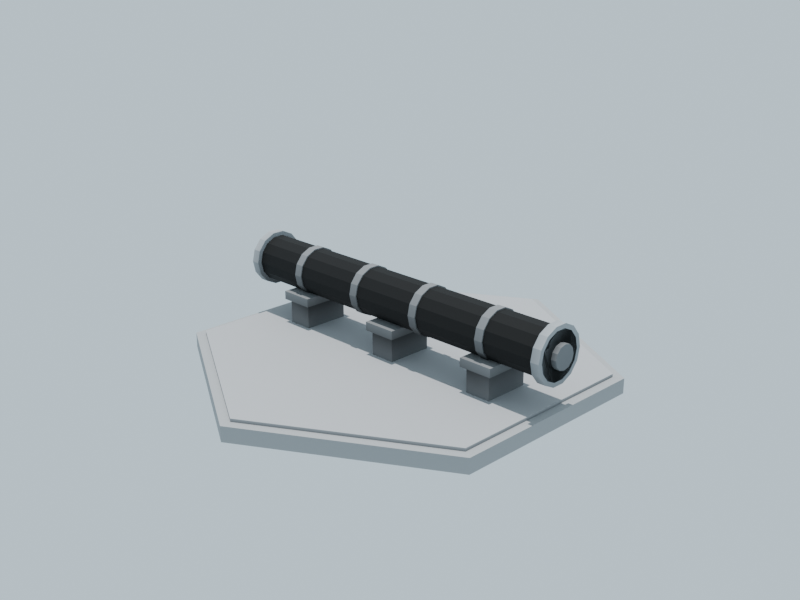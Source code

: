 # Source: pipe_straight.blend  (saved by Blender 4.0.36; exported with 4.5.12 LTS)
import bpy
from mathutils import Matrix  # noqa: F401  (used for matrix-valued properties, if any)

bpy.ops.wm.read_factory_settings(use_empty=True)
scene = bpy.context.scene
scene.name = 'Scene'

# ---- collections
col_collection = bpy.data.collections.new('Collection'); scene.collection.children.link(col_collection)

# ---- materials (node trees are filled in below, after node groups)
mat_mx_stone_dk = bpy.data.materials.new('mx_stone_dk')
mat_mx_stone_dk.diffuse_color = (0.3529, 0.3608, 0.3686, 1.0)
mat_mx_stone_lt = bpy.data.materials.new('mx_stone_lt')
mat_mx_stone_lt.diffuse_color = (0.502, 0.5098, 0.5255, 1.0)
mat_mx_pipe_inactive = bpy.data.materials.new('mx_pipe_inactive')
mat_mx_pipe_inactive.diffuse_color = (0.4706, 0.4431, 0.4235, 1.0)
mat_mx_metal_dk = bpy.data.materials.new('mx_metal_dk')
mat_mx_metal_dk.diffuse_color = (0.2275, 0.2314, 0.2392, 1.0)
mat_mx_metal_mid = bpy.data.materials.new('mx_metal_mid')
mat_mx_metal_mid.diffuse_color = (0.3529, 0.3686, 0.3843, 1.0)

# ---- material node trees
mat_mx_stone_dk.use_nodes = True; mat_mx_stone_dk.node_tree.nodes.clear()
_N = mat_mx_stone_dk.node_tree.nodes; _L = mat_mx_stone_dk.node_tree.links
n0 = _N.new('ShaderNodeBsdfPrincipled'); n0.name = 'Principled BSDF'; n0.location = (10, 300)
n0.inputs[2].default_value = 0.85
n0.inputs[3].default_value = 1.45
n1 = _N.new('ShaderNodeOutputMaterial'); n1.name = 'Material Output'; n1.location = (300, 300)
n2 = _N.new('ShaderNodeAttribute'); n2.name = 'mx_VColor'; n2.location = (-600, 100)
n2.attribute_name = 'Col'
n3 = _N.new('ShaderNodeRGB'); n3.name = 'mx_RGB'; n3.location = (-600, -100)
n3.outputs[0].default_value = (0.3529, 0.3608, 0.3686, 1.0)
n4 = _N.new('ShaderNodeMixRGB'); n4.name = 'mx_Mix'; n4.location = (-300, 0)
n4.blend_type = 'MULTIPLY'
n4.inputs[0].default_value = 1.0
_L.new(n0.outputs[0], n1.inputs[0])
_L.new(n3.outputs[0], n4.inputs[1])
_L.new(n2.outputs[0], n4.inputs[2])
_L.new(n4.outputs[0], n0.inputs[0])
n1.is_active_output = True
mat_mx_stone_lt.use_nodes = True; mat_mx_stone_lt.node_tree.nodes.clear()
_N = mat_mx_stone_lt.node_tree.nodes; _L = mat_mx_stone_lt.node_tree.links
n0 = _N.new('ShaderNodeBsdfPrincipled'); n0.name = 'Principled BSDF'; n0.location = (10, 300)
n0.inputs[2].default_value = 0.85
n0.inputs[3].default_value = 1.45
n1 = _N.new('ShaderNodeOutputMaterial'); n1.name = 'Material Output'; n1.location = (300, 300)
n2 = _N.new('ShaderNodeAttribute'); n2.name = 'mx_VColor'; n2.location = (-600, 100)
n2.attribute_name = 'Col'
n3 = _N.new('ShaderNodeRGB'); n3.name = 'mx_RGB'; n3.location = (-600, -100)
n3.outputs[0].default_value = (0.502, 0.5098, 0.5255, 1.0)
n4 = _N.new('ShaderNodeMixRGB'); n4.name = 'mx_Mix'; n4.location = (-300, 0)
n4.blend_type = 'MULTIPLY'
n4.inputs[0].default_value = 1.0
_L.new(n0.outputs[0], n1.inputs[0])
_L.new(n3.outputs[0], n4.inputs[1])
_L.new(n2.outputs[0], n4.inputs[2])
_L.new(n4.outputs[0], n0.inputs[0])
n1.is_active_output = True
mat_mx_pipe_inactive.use_nodes = True; mat_mx_pipe_inactive.node_tree.nodes.clear()
_N = mat_mx_pipe_inactive.node_tree.nodes; _L = mat_mx_pipe_inactive.node_tree.links
n0 = _N.new('ShaderNodeBsdfPrincipled'); n0.name = 'Principled BSDF'; n0.location = (10, 300)
n0.inputs[2].default_value = 0.85
n0.inputs[3].default_value = 1.45
n1 = _N.new('ShaderNodeOutputMaterial'); n1.name = 'Material Output'; n1.location = (300, 300)
n2 = _N.new('ShaderNodeAttribute'); n2.name = 'mx_VColor'; n2.location = (-600, 100)
n2.attribute_name = 'Col'
n3 = _N.new('ShaderNodeRGB'); n3.name = 'mx_RGB'; n3.location = (-600, -100)
n3.outputs[0].default_value = (0.4706, 0.4431, 0.4235, 1.0)
n4 = _N.new('ShaderNodeMixRGB'); n4.name = 'mx_Mix'; n4.location = (-300, 0)
n4.blend_type = 'MULTIPLY'
n4.inputs[0].default_value = 1.0
_L.new(n0.outputs[0], n1.inputs[0])
_L.new(n3.outputs[0], n4.inputs[1])
_L.new(n2.outputs[0], n4.inputs[2])
_L.new(n4.outputs[0], n0.inputs[0])
n1.is_active_output = True
mat_mx_metal_dk.use_nodes = True; mat_mx_metal_dk.node_tree.nodes.clear()
_N = mat_mx_metal_dk.node_tree.nodes; _L = mat_mx_metal_dk.node_tree.links
n0 = _N.new('ShaderNodeBsdfPrincipled'); n0.name = 'Principled BSDF'; n0.location = (10, 300)
n0.inputs[2].default_value = 0.85
n0.inputs[3].default_value = 1.45
n1 = _N.new('ShaderNodeOutputMaterial'); n1.name = 'Material Output'; n1.location = (300, 300)
n2 = _N.new('ShaderNodeAttribute'); n2.name = 'mx_VColor'; n2.location = (-600, 100)
n2.attribute_name = 'Col'
n3 = _N.new('ShaderNodeRGB'); n3.name = 'mx_RGB'; n3.location = (-600, -100)
n3.outputs[0].default_value = (0.2275, 0.2314, 0.2392, 1.0)
n4 = _N.new('ShaderNodeMixRGB'); n4.name = 'mx_Mix'; n4.location = (-300, 0)
n4.blend_type = 'MULTIPLY'
n4.inputs[0].default_value = 1.0
_L.new(n0.outputs[0], n1.inputs[0])
_L.new(n3.outputs[0], n4.inputs[1])
_L.new(n2.outputs[0], n4.inputs[2])
_L.new(n4.outputs[0], n0.inputs[0])
n1.is_active_output = True
mat_mx_metal_mid.use_nodes = True; mat_mx_metal_mid.node_tree.nodes.clear()
_N = mat_mx_metal_mid.node_tree.nodes; _L = mat_mx_metal_mid.node_tree.links
n0 = _N.new('ShaderNodeBsdfPrincipled'); n0.name = 'Principled BSDF'; n0.location = (10, 300)
n0.inputs[2].default_value = 0.85
n0.inputs[3].default_value = 1.45
n1 = _N.new('ShaderNodeOutputMaterial'); n1.name = 'Material Output'; n1.location = (300, 300)
n2 = _N.new('ShaderNodeAttribute'); n2.name = 'mx_VColor'; n2.location = (-600, 100)
n2.attribute_name = 'Col'
n3 = _N.new('ShaderNodeRGB'); n3.name = 'mx_RGB'; n3.location = (-600, -100)
n3.outputs[0].default_value = (0.3529, 0.3686, 0.3843, 1.0)
n4 = _N.new('ShaderNodeMixRGB'); n4.name = 'mx_Mix'; n4.location = (-300, 0)
n4.blend_type = 'MULTIPLY'
n4.inputs[0].default_value = 1.0
_L.new(n0.outputs[0], n1.inputs[0])
_L.new(n3.outputs[0], n4.inputs[1])
_L.new(n2.outputs[0], n4.inputs[2])
_L.new(n4.outputs[0], n0.inputs[0])
n1.is_active_output = True

# ---- world
world_world = bpy.data.worlds.new('World'); scene.world = world_world
world_world.use_nodes = True; world_world.node_tree.nodes.clear()
_N = world_world.node_tree.nodes; _L = world_world.node_tree.links
n0 = _N.new('ShaderNodeOutputWorld'); n0.name = 'World Output'; n0.location = (300, 300)
n1 = _N.new('ShaderNodeBackground'); n1.name = 'Background'; n1.location = (10, 300)
n1.inputs[0].default_value = (0.659, 0.831, 0.941, 1.0)
_L.new(n1.outputs[0], n0.inputs[0])
n0.is_active_output = True
world_world.color = (0.05088, 0.05088, 0.05088)
world_world.use_sun_shadow = False
world_world.sun_shadow_jitter_overblur = 0.0

# ---- cameras
cam_camera = bpy.data.cameras.new('Camera')

# ---- lights
light_sun = bpy.data.lights.new('Sun', 'SUN')
light_sun.transmission_factor = 0.0
light_sun.energy = 3.0
light_sun_001 = bpy.data.lights.new('Sun.001', 'SUN')
light_sun_001.transmission_factor = 0.0
light_sun_001.energy = 1.1

# ---- meshes
me_p_foundation = bpy.data.meshes.new('P_Foundation')
me_p_foundation.from_pydata([(0.8487, 0.49, -0.03), (0.8487, 0.49, 0.04), (6.001e-17, 0.98, -0.03), (6.001e-17, 0.98, 0.04), (-0.8487, 0.49, -0.03), (-0.8487, 0.49, 0.04), (-0.8487, -0.49, -0.03), (-0.8487, -0.49, 0.04), (-1.8e-16, -0.98, -0.03), (-1.8e-16, -0.98, 0.04), (0.8487, -0.49, -0.03), (0.8487, -0.49, 0.04)], [], [(0, 2, 3, 1), (2, 4, 5, 3), (4, 6, 7, 5), (6, 8, 9, 7), (8, 10, 11, 9), (10, 0, 1, 11), (1, 3, 5, 7, 9, 11), (10, 8, 6, 4, 2, 0)])
_ca = me_p_foundation.color_attributes.new('Col', 'BYTE_COLOR', 'POINT')
_ca.data.foreach_set('color', [1.0, 1.0, 1.0, 1.0, 0.9823, 0.9823, 0.9823, 1.0, 1.0, 1.0, 1.0, 1.0, 0.9911, 0.9911, 0.9911, 1.0, 1.0, 1.0, 1.0, 1.0, 0.9734, 0.9734, 0.9734, 1.0, 1.0, 1.0, 1.0, 1.0, 0.9823, 0.9823, 0.9823, 1.0, 1.0, 1.0, 1.0, 1.0, 0.9911, 0.9911, 0.9911, 1.0, 1.0, 1.0, 1.0, 1.0, 0.9823, 0.9823, 0.9823, 1.0])
me_p_foundation.materials.append(mat_mx_stone_dk)
me_p_foundation.update()
me_p_foundrim = bpy.data.meshes.new('P_FoundRim')
me_p_foundrim.from_pydata([(0.8063, 0.4655, 0.04), (0.8063, 0.4655, 0.055), (5.701e-17, 0.931, 0.04), (5.701e-17, 0.931, 0.055), (-0.8063, 0.4655, 0.04), (-0.8063, 0.4655, 0.055), (-0.8063, -0.4655, 0.04), (-0.8063, -0.4655, 0.055), (-1.71e-16, -0.931, 0.04), (-1.71e-16, -0.931, 0.055), (0.8063, -0.4655, 0.04), (0.8063, -0.4655, 0.055)], [], [(0, 2, 3, 1), (2, 4, 5, 3), (4, 6, 7, 5), (6, 8, 9, 7), (8, 10, 11, 9), (10, 0, 1, 11), (1, 3, 5, 7, 9, 11), (10, 8, 6, 4, 2, 0)])
_ca = me_p_foundrim.color_attributes.new('Col', 'BYTE_COLOR', 'POINT')
_ca.data.foreach_set('color', [0.3231, 0.3231, 0.3231, 1.0, 0.7758, 0.7758, 0.7758, 1.0, 0.3231, 0.3231, 0.3231, 1.0, 0.7758, 0.7758, 0.7758, 1.0, 0.3231, 0.3231, 0.3231, 1.0, 0.7682, 0.7682, 0.7682, 1.0, 0.3231, 0.3231, 0.3231, 1.0, 0.7682, 0.7682, 0.7682, 1.0, 0.3419, 0.3419, 0.3419, 1.0, 0.7758, 0.7758, 0.7758, 1.0, 0.3372, 0.3372, 0.3372, 1.0, 0.7605, 0.7605, 0.7605, 1.0])
me_p_foundrim.materials.append(mat_mx_stone_lt)
me_p_foundrim.update()
me_cube = bpy.data.meshes.new('Cube')
me_cube.from_pydata([(-0.5, -0.5, -0.5), (-0.5, -0.5, 0.5), (-0.5, 0.5, -0.5), (-0.5, 0.5, 0.5), (0.5, -0.5, -0.5), (0.5, -0.5, 0.5), (0.5, 0.5, -0.5), (0.5, 0.5, 0.5)], [], [(0, 1, 3, 2), (2, 3, 7, 6), (6, 7, 5, 4), (4, 5, 1, 0), (2, 6, 4, 0), (7, 3, 1, 5)])
_uv = me_cube.uv_layers.new(name='UVMap')
_uv.uv.foreach_set('vector', [0.375, 0.0, 0.625, 0.0, 0.625, 0.25, 0.375, 0.25, 0.375, 0.25, 0.625, 0.25, 0.625, 0.5, 0.375, 0.5, 0.375, 0.5, 0.625, 0.5, 0.625, 0.75, 0.375, 0.75, 0.375, 0.75, 0.625, 0.75, 0.625, 1.0, 0.375, 1.0, 0.125, 0.5, 0.375, 0.5, 0.375, 0.75, 0.125, 0.75, 0.625, 0.5, 0.875, 0.5, 0.875, 0.75, 0.625, 0.75])
_ca = me_cube.color_attributes.new('Col', 'BYTE_COLOR', 'POINT')
_ca.data.foreach_set('color', [0.2874, 0.2874, 0.2874, 1.0, 0.1301, 0.1301, 0.1301, 1.0, 0.314, 0.314, 0.314, 1.0, 0.1195, 0.1195, 0.1195, 1.0, 0.2747, 0.2747, 0.2747, 1.0, 0.05448, 0.05448, 0.05448, 1.0, 0.2705, 0.2705, 0.2705, 1.0, 0.04519, 0.04519, 0.04519, 1.0])
me_cube.materials.append(mat_mx_stone_lt)
me_cube.update()
me_cube_001 = bpy.data.meshes.new('Cube.001')
me_cube_001.from_pydata([(-0.5, -0.5, -0.5), (-0.5, -0.5, 0.5), (-0.5, 0.5, -0.5), (-0.5, 0.5, 0.5), (0.5, -0.5, -0.5), (0.5, -0.5, 0.5), (0.5, 0.5, -0.5), (0.5, 0.5, 0.5)], [], [(0, 1, 3, 2), (2, 3, 7, 6), (6, 7, 5, 4), (4, 5, 1, 0), (2, 6, 4, 0), (7, 3, 1, 5)])
_uv = me_cube_001.uv_layers.new(name='UVMap')
_uv.uv.foreach_set('vector', [0.375, 0.0, 0.625, 0.0, 0.625, 0.25, 0.375, 0.25, 0.375, 0.25, 0.625, 0.25, 0.625, 0.5, 0.375, 0.5, 0.375, 0.5, 0.625, 0.5, 0.625, 0.75, 0.375, 0.75, 0.375, 0.75, 0.625, 0.75, 0.625, 1.0, 0.375, 1.0, 0.125, 0.5, 0.375, 0.5, 0.375, 0.75, 0.125, 0.75, 0.625, 0.5, 0.875, 0.5, 0.875, 0.75, 0.625, 0.75])
_ca = me_cube_001.color_attributes.new('Col', 'BYTE_COLOR', 'POINT')
_ca.data.foreach_set('color', [0.4342, 0.4342, 0.4342, 1.0, 0.5972, 0.5972, 0.5972, 1.0, 0.4233, 0.4233, 0.4233, 1.0, 0.6105, 0.6105, 0.6105, 1.0, 0.3325, 0.3325, 0.3325, 1.0, 0.5271, 0.5271, 0.5271, 1.0, 0.3185, 0.3185, 0.3185, 1.0, 0.521, 0.521, 0.521, 1.0])
me_cube_001.materials.append(mat_mx_stone_dk)
me_cube_001.update()
me_cube_003 = bpy.data.meshes.new('Cube.003')
me_cube_003.from_pydata([(-0.5, -0.5, -0.5), (-0.5, -0.5, 0.5), (-0.5, 0.5, -0.5), (-0.5, 0.5, 0.5), (0.5, -0.5, -0.5), (0.5, -0.5, 0.5), (0.5, 0.5, -0.5), (0.5, 0.5, 0.5)], [], [(0, 1, 3, 2), (2, 3, 7, 6), (6, 7, 5, 4), (4, 5, 1, 0), (2, 6, 4, 0), (7, 3, 1, 5)])
_uv = me_cube_003.uv_layers.new(name='UVMap')
_uv.uv.foreach_set('vector', [0.375, 0.0, 0.625, 0.0, 0.625, 0.25, 0.375, 0.25, 0.375, 0.25, 0.625, 0.25, 0.625, 0.5, 0.375, 0.5, 0.375, 0.5, 0.625, 0.5, 0.625, 0.75, 0.375, 0.75, 0.375, 0.75, 0.625, 0.75, 0.625, 1.0, 0.375, 1.0, 0.125, 0.5, 0.375, 0.5, 0.375, 0.75, 0.125, 0.75, 0.625, 0.5, 0.875, 0.5, 0.875, 0.75, 0.625, 0.75])
_ca = me_cube_003.color_attributes.new('Col', 'BYTE_COLOR', 'POINT')
_ca.data.foreach_set('color', [0.2705, 0.2705, 0.2705, 1.0, 0.06663, 0.06663, 0.06663, 1.0, 0.2961, 0.2961, 0.2961, 1.0, 0.04971, 0.04971, 0.04971, 1.0, 0.2789, 0.2789, 0.2789, 1.0, 0.06301, 0.06301, 0.06301, 1.0, 0.2705, 0.2705, 0.2705, 1.0, 0.04519, 0.04519, 0.04519, 1.0])
me_cube_003.materials.append(mat_mx_stone_lt)
me_cube_003.update()
me_cube_004 = bpy.data.meshes.new('Cube.004')
me_cube_004.from_pydata([(-0.5, -0.5, -0.5), (-0.5, -0.5, 0.5), (-0.5, 0.5, -0.5), (-0.5, 0.5, 0.5), (0.5, -0.5, -0.5), (0.5, -0.5, 0.5), (0.5, 0.5, -0.5), (0.5, 0.5, 0.5)], [], [(0, 1, 3, 2), (2, 3, 7, 6), (6, 7, 5, 4), (4, 5, 1, 0), (2, 6, 4, 0), (7, 3, 1, 5)])
_uv = me_cube_004.uv_layers.new(name='UVMap')
_uv.uv.foreach_set('vector', [0.375, 0.0, 0.625, 0.0, 0.625, 0.25, 0.375, 0.25, 0.375, 0.25, 0.625, 0.25, 0.625, 0.5, 0.375, 0.5, 0.375, 0.5, 0.625, 0.5, 0.625, 0.75, 0.375, 0.75, 0.375, 0.75, 0.625, 0.75, 0.625, 1.0, 0.375, 1.0, 0.125, 0.5, 0.375, 0.5, 0.375, 0.75, 0.125, 0.75, 0.625, 0.5, 0.875, 0.5, 0.875, 0.75, 0.625, 0.75])
_ca = me_cube_004.color_attributes.new('Col', 'BYTE_COLOR', 'POINT')
_ca.data.foreach_set('color', [0.3278, 0.3278, 0.3278, 1.0, 0.5149, 0.5149, 0.5149, 1.0, 0.3278, 0.3278, 0.3278, 1.0, 0.5271, 0.5271, 0.5271, 1.0, 0.3185, 0.3185, 0.3185, 1.0, 0.521, 0.521, 0.521, 1.0, 0.314, 0.314, 0.314, 1.0, 0.5333, 0.5333, 0.5333, 1.0])
me_cube_004.materials.append(mat_mx_stone_dk)
me_cube_004.update()
me_cube_006 = bpy.data.meshes.new('Cube.006')
me_cube_006.from_pydata([(-0.5, -0.5, -0.5), (-0.5, -0.5, 0.5), (-0.5, 0.5, -0.5), (-0.5, 0.5, 0.5), (0.5, -0.5, -0.5), (0.5, -0.5, 0.5), (0.5, 0.5, -0.5), (0.5, 0.5, 0.5)], [], [(0, 1, 3, 2), (2, 3, 7, 6), (6, 7, 5, 4), (4, 5, 1, 0), (2, 6, 4, 0), (7, 3, 1, 5)])
_uv = me_cube_006.uv_layers.new(name='UVMap')
_uv.uv.foreach_set('vector', [0.375, 0.0, 0.625, 0.0, 0.625, 0.25, 0.375, 0.25, 0.375, 0.25, 0.625, 0.25, 0.625, 0.5, 0.375, 0.5, 0.375, 0.5, 0.625, 0.5, 0.625, 0.75, 0.375, 0.75, 0.375, 0.75, 0.625, 0.75, 0.625, 1.0, 0.375, 1.0, 0.125, 0.5, 0.375, 0.5, 0.375, 0.75, 0.125, 0.75, 0.625, 0.5, 0.875, 0.5, 0.875, 0.75, 0.625, 0.75])
_ca = me_cube_006.color_attributes.new('Col', 'BYTE_COLOR', 'POINT')
_ca.data.foreach_set('color', [0.2664, 0.2664, 0.2664, 1.0, 0.05781, 0.05781, 0.05781, 1.0, 0.2961, 0.2961, 0.2961, 1.0, 0.05781, 0.05781, 0.05781, 1.0, 0.3005, 0.3005, 0.3005, 1.0, 0.1329, 0.1329, 0.1329, 1.0, 0.2961, 0.2961, 0.2961, 1.0, 0.1195, 0.1195, 0.1195, 1.0])
me_cube_006.materials.append(mat_mx_stone_lt)
me_cube_006.update()
me_cube_007 = bpy.data.meshes.new('Cube.007')
me_cube_007.from_pydata([(-0.5, -0.5, -0.5), (-0.5, -0.5, 0.5), (-0.5, 0.5, -0.5), (-0.5, 0.5, 0.5), (0.5, -0.5, -0.5), (0.5, -0.5, 0.5), (0.5, 0.5, -0.5), (0.5, 0.5, 0.5)], [], [(0, 1, 3, 2), (2, 3, 7, 6), (6, 7, 5, 4), (4, 5, 1, 0), (2, 6, 4, 0), (7, 3, 1, 5)])
_uv = me_cube_007.uv_layers.new(name='UVMap')
_uv.uv.foreach_set('vector', [0.375, 0.0, 0.625, 0.0, 0.625, 0.25, 0.375, 0.25, 0.375, 0.25, 0.625, 0.25, 0.625, 0.5, 0.375, 0.5, 0.375, 0.5, 0.625, 0.5, 0.625, 0.75, 0.375, 0.75, 0.375, 0.75, 0.625, 0.75, 0.625, 1.0, 0.375, 1.0, 0.125, 0.5, 0.375, 0.5, 0.375, 0.75, 0.125, 0.75, 0.625, 0.5, 0.875, 0.5, 0.875, 0.75, 0.625, 0.75])
_ca = me_cube_007.color_attributes.new('Col', 'BYTE_COLOR', 'POINT')
_ca.data.foreach_set('color', [0.3231, 0.3231, 0.3231, 1.0, 0.5149, 0.5149, 0.5149, 1.0, 0.3419, 0.3419, 0.3419, 1.0, 0.5271, 0.5271, 0.5271, 1.0, 0.4233, 0.4233, 0.4233, 1.0, 0.6038, 0.6038, 0.6038, 1.0, 0.4508, 0.4508, 0.4508, 1.0, 0.6105, 0.6105, 0.6105, 1.0])
me_cube_007.materials.append(mat_mx_stone_dk)
me_cube_007.update()
me_cylinder = bpy.data.meshes.new('Cylinder')
me_cylinder.from_pydata([(0.0, 0.11, -0.866), (0.0, 0.11, 0.866), (0.04773, 0.09911, -0.866), (0.04773, 0.09911, 0.866), (0.086, 0.06858, -0.866), (0.086, 0.06858, 0.866), (0.1072, 0.02448, -0.866), (0.1072, 0.02448, 0.866), (0.1072, -0.02448, -0.866), (0.1072, -0.02448, 0.866), (0.086, -0.06858, -0.866), (0.086, -0.06858, 0.866), (0.04773, -0.09911, -0.866), (0.04773, -0.09911, 0.866), (0.0, -0.11, -0.866), (0.0, -0.11, 0.866), (-0.04773, -0.09911, -0.866), (-0.04773, -0.09911, 0.866), (-0.086, -0.06858, -0.866), (-0.086, -0.06858, 0.866), (-0.1072, -0.02448, -0.866), (-0.1072, -0.02448, 0.866), (-0.1072, 0.02448, -0.866), (-0.1072, 0.02448, 0.866), (-0.086, 0.06858, -0.866), (-0.086, 0.06858, 0.866), (-0.04773, 0.09911, -0.866), (-0.04773, 0.09911, 0.866)], [], [(0, 1, 3, 2), (2, 3, 5, 4), (4, 5, 7, 6), (6, 7, 9, 8), (8, 9, 11, 10), (10, 11, 13, 12), (12, 13, 15, 14), (14, 15, 17, 16), (16, 17, 19, 18), (18, 19, 21, 20), (20, 21, 23, 22), (22, 23, 25, 24), (3, 1, 27, 25, 23, 21, 19, 17, 15, 13, 11, 9, 7, 5), (24, 25, 27, 26), (26, 27, 1, 0), (0, 2, 4, 6, 8, 10, 12, 14, 16, 18, 20, 22, 24, 26)])
_uv = me_cylinder.uv_layers.new(name='UVMap')
_uv.uv.foreach_set('vector', [1.0, 0.5, 1.0, 1.0, 0.9286, 1.0, 0.9286, 0.5, 0.9286, 0.5, 0.9286, 1.0, 0.8571, 1.0, 0.8571, 0.5, 0.8571, 0.5, 0.8571, 1.0, 0.7857, 1.0, 0.7857, 0.5, 0.7857, 0.5, 0.7857, 1.0, 0.7143, 1.0, 0.7143, 0.5, 0.7143, 0.5, 0.7143, 1.0, 0.6429, 1.0, 0.6429, 0.5, 0.6429, 0.5, 0.6429, 1.0, 0.5714, 1.0, 0.5714, 0.5, 0.5714, 0.5, 0.5714, 1.0, 0.5, 1.0, 0.5, 0.5, 0.5, 0.5, 0.5, 1.0, 0.4286, 1.0, 0.4286, 0.5, 0.4286, 0.5, 0.4286, 1.0, 0.3571, 1.0, 0.3571, 0.5, 0.3571, 0.5, 0.3571, 1.0, 0.2857, 1.0, 0.2857, 0.5, 0.2857, 0.5, 0.2857, 1.0, 0.2143, 1.0, 0.2143, 0.5, 0.2143, 0.5, 0.2143, 1.0, 0.1429, 1.0, 0.1429, 0.5, 0.3541, 0.4662, 0.25, 0.49, 0.1459, 0.4662, 0.06236, 0.3996, 0.01602, 0.3034, 0.01602, 0.1966, 0.06236, 0.1004, 0.1459, 0.03377, 0.25, 0.01, 0.3541, 0.03377, 0.4376, 0.1004, 0.484, 0.1966, 0.484, 0.3034, 0.4376, 0.3996, 0.1429, 0.5, 0.1429, 1.0, 0.07143, 1.0, 0.07143, 0.5, 0.07143, 0.5, 0.07143, 1.0, -1.341e-07, 1.0, -1.341e-07, 0.5, 0.75, 0.49, 0.8541, 0.4662, 0.9376, 0.3996, 0.984, 0.3034, 0.984, 0.1966, 0.9376, 0.1004, 0.8541, 0.03377, 0.75, 0.01, 0.6459, 0.03377, 0.5624, 0.1004, 0.516, 0.1966, 0.516, 0.3034, 0.5624, 0.3996, 0.6459, 0.4662])
_ca = me_cylinder.color_attributes.new('Col', 'BYTE_COLOR', 'POINT')
_ca.data.foreach_set('color', [0.0, 0.0, 0.0, 1.0, 0.0, 0.0, 0.0, 1.0, 0.0, 0.0, 0.0, 1.0, 0.0, 0.0, 0.0, 1.0, 0.0, 0.0, 0.0, 1.0, 0.0, 0.0, 0.0, 1.0, 0.0, 0.0, 0.0, 1.0, 0.0, 0.0, 0.0, 1.0, 0.0, 0.0, 0.0, 1.0, 0.0, 0.0, 0.0, 1.0, 0.0, 0.0, 0.0, 1.0, 0.0, 0.0, 0.0, 1.0, 0.0, 0.0, 0.0, 1.0, 0.0, 0.0, 0.0, 1.0, 0.0, 0.0, 0.0, 1.0, 0.0, 0.0, 0.0, 1.0, 0.0, 0.0, 0.0, 1.0, 0.0, 0.0, 0.0, 1.0, 0.0, 0.0, 0.0, 1.0, 0.0, 0.0, 0.0, 1.0, 0.0, 0.0, 0.0, 1.0, 0.0, 0.0, 0.0, 1.0, 0.0, 0.0, 0.0, 1.0, 0.0, 0.0, 0.0, 1.0, 0.0, 0.0, 0.0, 1.0, 0.0, 0.0, 0.0, 1.0, 0.0, 0.0, 0.0, 1.0, 0.0, 0.0, 0.0, 1.0])
me_cylinder.materials.append(mat_mx_pipe_inactive)
me_cylinder.update()
me_cylinder_001 = bpy.data.meshes.new('Cylinder.001')
me_cylinder_001.from_pydata([(0.0, 0.1155, -0.02), (0.0, 0.1155, 0.02), (0.05011, 0.1041, -0.02), (0.05011, 0.1041, 0.02), (0.0903, 0.07201, -0.02), (0.0903, 0.07201, 0.02), (0.1126, 0.0257, -0.02), (0.1126, 0.0257, 0.02), (0.1126, -0.0257, -0.02), (0.1126, -0.0257, 0.02), (0.0903, -0.07201, -0.02), (0.0903, -0.07201, 0.02), (0.05011, -0.1041, -0.02), (0.05011, -0.1041, 0.02), (0.0, -0.1155, -0.02), (0.0, -0.1155, 0.02), (-0.05011, -0.1041, -0.02), (-0.05011, -0.1041, 0.02), (-0.0903, -0.07201, -0.02), (-0.0903, -0.07201, 0.02), (-0.1126, -0.0257, -0.02), (-0.1126, -0.0257, 0.02), (-0.1126, 0.0257, -0.02), (-0.1126, 0.0257, 0.02), (-0.0903, 0.07201, -0.02), (-0.0903, 0.07201, 0.02), (-0.05011, 0.1041, -0.02), (-0.05011, 0.1041, 0.02)], [], [(0, 1, 3, 2), (2, 3, 5, 4), (4, 5, 7, 6), (6, 7, 9, 8), (8, 9, 11, 10), (10, 11, 13, 12), (12, 13, 15, 14), (14, 15, 17, 16), (16, 17, 19, 18), (18, 19, 21, 20), (20, 21, 23, 22), (22, 23, 25, 24), (3, 1, 27, 25, 23, 21, 19, 17, 15, 13, 11, 9, 7, 5), (24, 25, 27, 26), (26, 27, 1, 0), (0, 2, 4, 6, 8, 10, 12, 14, 16, 18, 20, 22, 24, 26)])
_uv = me_cylinder_001.uv_layers.new(name='UVMap')
_uv.uv.foreach_set('vector', [1.0, 0.5, 1.0, 1.0, 0.9286, 1.0, 0.9286, 0.5, 0.9286, 0.5, 0.9286, 1.0, 0.8571, 1.0, 0.8571, 0.5, 0.8571, 0.5, 0.8571, 1.0, 0.7857, 1.0, 0.7857, 0.5, 0.7857, 0.5, 0.7857, 1.0, 0.7143, 1.0, 0.7143, 0.5, 0.7143, 0.5, 0.7143, 1.0, 0.6429, 1.0, 0.6429, 0.5, 0.6429, 0.5, 0.6429, 1.0, 0.5714, 1.0, 0.5714, 0.5, 0.5714, 0.5, 0.5714, 1.0, 0.5, 1.0, 0.5, 0.5, 0.5, 0.5, 0.5, 1.0, 0.4286, 1.0, 0.4286, 0.5, 0.4286, 0.5, 0.4286, 1.0, 0.3571, 1.0, 0.3571, 0.5, 0.3571, 0.5, 0.3571, 1.0, 0.2857, 1.0, 0.2857, 0.5, 0.2857, 0.5, 0.2857, 1.0, 0.2143, 1.0, 0.2143, 0.5, 0.2143, 0.5, 0.2143, 1.0, 0.1429, 1.0, 0.1429, 0.5, 0.3541, 0.4662, 0.25, 0.49, 0.1459, 0.4662, 0.06236, 0.3996, 0.01602, 0.3034, 0.01602, 0.1966, 0.06236, 0.1004, 0.1459, 0.03377, 0.25, 0.01, 0.3541, 0.03377, 0.4376, 0.1004, 0.484, 0.1966, 0.484, 0.3034, 0.4376, 0.3996, 0.1429, 0.5, 0.1429, 1.0, 0.07143, 1.0, 0.07143, 0.5, 0.07143, 0.5, 0.07143, 1.0, -1.341e-07, 1.0, -1.341e-07, 0.5, 0.75, 0.49, 0.8541, 0.4662, 0.9376, 0.3996, 0.984, 0.3034, 0.984, 0.1966, 0.9376, 0.1004, 0.8541, 0.03377, 0.75, 0.01, 0.6459, 0.03377, 0.5624, 0.1004, 0.516, 0.1966, 0.516, 0.3034, 0.5624, 0.3996, 0.6459, 0.4662])
_ca = me_cylinder_001.color_attributes.new('Col', 'BYTE_COLOR', 'POINT')
_ca.data.foreach_set('color', [0.6514, 0.6514, 0.6514, 1.0, 0.624, 0.624, 0.624, 1.0, 0.4735, 0.4735, 0.4735, 1.0, 0.4342, 0.4342, 0.4342, 1.0, 0.0, 0.0, 0.0, 1.0, 0.0, 0.0, 0.0, 1.0, 0.0, 0.0, 0.0, 1.0, 0.0, 0.0, 0.0, 1.0, 0.0, 0.0, 0.0, 1.0, 0.0, 0.0, 0.0, 1.0, 0.0, 0.0, 0.0, 1.0, 0.0, 0.0, 0.0, 1.0, 0.4735, 0.4735, 0.4735, 1.0, 0.4233, 0.4233, 0.4233, 1.0, 0.6514, 0.6514, 0.6514, 1.0, 0.6172, 0.6172, 0.6172, 1.0, 0.7835, 0.7835, 0.7835, 1.0, 0.7682, 0.7682, 0.7682, 1.0, 0.8469, 0.8469, 0.8469, 1.0, 0.8388, 0.8388, 0.8388, 1.0, 0.855, 0.855, 0.855, 1.0, 0.8632, 0.8632, 0.8632, 1.0, 0.8632, 0.8632, 0.8632, 1.0, 0.8714, 0.8714, 0.8714, 1.0, 0.8469, 0.8469, 0.8469, 1.0, 0.8388, 0.8388, 0.8388, 1.0, 0.7991, 0.7991, 0.7991, 1.0, 0.7454, 0.7454, 0.7454, 1.0])
me_cylinder_001.materials.append(mat_mx_metal_dk)
me_cylinder_001.update()
me_cylinder_002 = bpy.data.meshes.new('Cylinder.002')
me_cylinder_002.from_pydata([(0.0, 0.1155, -0.02), (0.0, 0.1155, 0.02), (0.05011, 0.1041, -0.02), (0.05011, 0.1041, 0.02), (0.0903, 0.07201, -0.02), (0.0903, 0.07201, 0.02), (0.1126, 0.0257, -0.02), (0.1126, 0.0257, 0.02), (0.1126, -0.0257, -0.02), (0.1126, -0.0257, 0.02), (0.0903, -0.07201, -0.02), (0.0903, -0.07201, 0.02), (0.05011, -0.1041, -0.02), (0.05011, -0.1041, 0.02), (0.0, -0.1155, -0.02), (0.0, -0.1155, 0.02), (-0.05011, -0.1041, -0.02), (-0.05011, -0.1041, 0.02), (-0.0903, -0.07201, -0.02), (-0.0903, -0.07201, 0.02), (-0.1126, -0.0257, -0.02), (-0.1126, -0.0257, 0.02), (-0.1126, 0.0257, -0.02), (-0.1126, 0.0257, 0.02), (-0.0903, 0.07201, -0.02), (-0.0903, 0.07201, 0.02), (-0.05011, 0.1041, -0.02), (-0.05011, 0.1041, 0.02)], [], [(0, 1, 3, 2), (2, 3, 5, 4), (4, 5, 7, 6), (6, 7, 9, 8), (8, 9, 11, 10), (10, 11, 13, 12), (12, 13, 15, 14), (14, 15, 17, 16), (16, 17, 19, 18), (18, 19, 21, 20), (20, 21, 23, 22), (22, 23, 25, 24), (3, 1, 27, 25, 23, 21, 19, 17, 15, 13, 11, 9, 7, 5), (24, 25, 27, 26), (26, 27, 1, 0), (0, 2, 4, 6, 8, 10, 12, 14, 16, 18, 20, 22, 24, 26)])
_uv = me_cylinder_002.uv_layers.new(name='UVMap')
_uv.uv.foreach_set('vector', [1.0, 0.5, 1.0, 1.0, 0.9286, 1.0, 0.9286, 0.5, 0.9286, 0.5, 0.9286, 1.0, 0.8571, 1.0, 0.8571, 0.5, 0.8571, 0.5, 0.8571, 1.0, 0.7857, 1.0, 0.7857, 0.5, 0.7857, 0.5, 0.7857, 1.0, 0.7143, 1.0, 0.7143, 0.5, 0.7143, 0.5, 0.7143, 1.0, 0.6429, 1.0, 0.6429, 0.5, 0.6429, 0.5, 0.6429, 1.0, 0.5714, 1.0, 0.5714, 0.5, 0.5714, 0.5, 0.5714, 1.0, 0.5, 1.0, 0.5, 0.5, 0.5, 0.5, 0.5, 1.0, 0.4286, 1.0, 0.4286, 0.5, 0.4286, 0.5, 0.4286, 1.0, 0.3571, 1.0, 0.3571, 0.5, 0.3571, 0.5, 0.3571, 1.0, 0.2857, 1.0, 0.2857, 0.5, 0.2857, 0.5, 0.2857, 1.0, 0.2143, 1.0, 0.2143, 0.5, 0.2143, 0.5, 0.2143, 1.0, 0.1429, 1.0, 0.1429, 0.5, 0.3541, 0.4662, 0.25, 0.49, 0.1459, 0.4662, 0.06236, 0.3996, 0.01602, 0.3034, 0.01602, 0.1966, 0.06236, 0.1004, 0.1459, 0.03377, 0.25, 0.01, 0.3541, 0.03377, 0.4376, 0.1004, 0.484, 0.1966, 0.484, 0.3034, 0.4376, 0.3996, 0.1429, 0.5, 0.1429, 1.0, 0.07143, 1.0, 0.07143, 0.5, 0.07143, 0.5, 0.07143, 1.0, -1.341e-07, 1.0, -1.341e-07, 0.5, 0.75, 0.49, 0.8541, 0.4662, 0.9376, 0.3996, 0.984, 0.3034, 0.984, 0.1966, 0.9376, 0.1004, 0.8541, 0.03377, 0.75, 0.01, 0.6459, 0.03377, 0.5624, 0.1004, 0.516, 0.1966, 0.516, 0.3034, 0.5624, 0.3996, 0.6459, 0.4662])
_ca = me_cylinder_002.color_attributes.new('Col', 'BYTE_COLOR', 'POINT')
_ca.data.foreach_set('color', [0.5906, 0.5906, 0.5906, 1.0, 0.5972, 0.5972, 0.5972, 1.0, 0.402, 0.402, 0.402, 1.0, 0.402, 0.402, 0.402, 1.0, 0.2122, 0.2122, 0.2122, 1.0, 0.2122, 0.2122, 0.2122, 1.0, 0.08438, 0.08438, 0.08438, 1.0, 0.06301, 0.06301, 0.06301, 1.0, 0.0865, 0.0865, 0.0865, 1.0, 0.06663, 0.06663, 0.06663, 1.0, 0.2086, 0.2086, 0.2086, 1.0, 0.1845, 0.1845, 0.1845, 1.0, 0.4072, 0.4072, 0.4072, 1.0, 0.3916, 0.3916, 0.3916, 1.0, 0.5972, 0.5972, 0.5972, 1.0, 0.5906, 0.5906, 0.5906, 1.0, 0.7529, 0.7529, 0.7529, 1.0, 0.7379, 0.7379, 0.7379, 1.0, 0.8469, 0.8469, 0.8469, 1.0, 0.8469, 0.8469, 0.8469, 1.0, 0.855, 0.855, 0.855, 1.0, 0.8632, 0.8632, 0.8632, 1.0, 0.8632, 0.8632, 0.8632, 1.0, 0.8714, 0.8714, 0.8714, 1.0, 0.8388, 0.8388, 0.8388, 1.0, 0.8388, 0.8388, 0.8388, 1.0, 0.7529, 0.7529, 0.7529, 1.0, 0.7305, 0.7305, 0.7305, 1.0])
me_cylinder_002.materials.append(mat_mx_metal_dk)
me_cylinder_002.update()
me_cylinder_003 = bpy.data.meshes.new('Cylinder.003')
me_cylinder_003.from_pydata([(0.0, 0.1155, -0.02), (0.0, 0.1155, 0.02), (0.05011, 0.1041, -0.02), (0.05011, 0.1041, 0.02), (0.0903, 0.07201, -0.02), (0.0903, 0.07201, 0.02), (0.1126, 0.0257, -0.02), (0.1126, 0.0257, 0.02), (0.1126, -0.0257, -0.02), (0.1126, -0.0257, 0.02), (0.0903, -0.07201, -0.02), (0.0903, -0.07201, 0.02), (0.05011, -0.1041, -0.02), (0.05011, -0.1041, 0.02), (0.0, -0.1155, -0.02), (0.0, -0.1155, 0.02), (-0.05011, -0.1041, -0.02), (-0.05011, -0.1041, 0.02), (-0.0903, -0.07201, -0.02), (-0.0903, -0.07201, 0.02), (-0.1126, -0.0257, -0.02), (-0.1126, -0.0257, 0.02), (-0.1126, 0.0257, -0.02), (-0.1126, 0.0257, 0.02), (-0.0903, 0.07201, -0.02), (-0.0903, 0.07201, 0.02), (-0.05011, 0.1041, -0.02), (-0.05011, 0.1041, 0.02)], [], [(0, 1, 3, 2), (2, 3, 5, 4), (4, 5, 7, 6), (6, 7, 9, 8), (8, 9, 11, 10), (10, 11, 13, 12), (12, 13, 15, 14), (14, 15, 17, 16), (16, 17, 19, 18), (18, 19, 21, 20), (20, 21, 23, 22), (22, 23, 25, 24), (3, 1, 27, 25, 23, 21, 19, 17, 15, 13, 11, 9, 7, 5), (24, 25, 27, 26), (26, 27, 1, 0), (0, 2, 4, 6, 8, 10, 12, 14, 16, 18, 20, 22, 24, 26)])
_uv = me_cylinder_003.uv_layers.new(name='UVMap')
_uv.uv.foreach_set('vector', [1.0, 0.5, 1.0, 1.0, 0.9286, 1.0, 0.9286, 0.5, 0.9286, 0.5, 0.9286, 1.0, 0.8571, 1.0, 0.8571, 0.5, 0.8571, 0.5, 0.8571, 1.0, 0.7857, 1.0, 0.7857, 0.5, 0.7857, 0.5, 0.7857, 1.0, 0.7143, 1.0, 0.7143, 0.5, 0.7143, 0.5, 0.7143, 1.0, 0.6429, 1.0, 0.6429, 0.5, 0.6429, 0.5, 0.6429, 1.0, 0.5714, 1.0, 0.5714, 0.5, 0.5714, 0.5, 0.5714, 1.0, 0.5, 1.0, 0.5, 0.5, 0.5, 0.5, 0.5, 1.0, 0.4286, 1.0, 0.4286, 0.5, 0.4286, 0.5, 0.4286, 1.0, 0.3571, 1.0, 0.3571, 0.5, 0.3571, 0.5, 0.3571, 1.0, 0.2857, 1.0, 0.2857, 0.5, 0.2857, 0.5, 0.2857, 1.0, 0.2143, 1.0, 0.2143, 0.5, 0.2143, 0.5, 0.2143, 1.0, 0.1429, 1.0, 0.1429, 0.5, 0.3541, 0.4662, 0.25, 0.49, 0.1459, 0.4662, 0.06236, 0.3996, 0.01602, 0.3034, 0.01602, 0.1966, 0.06236, 0.1004, 0.1459, 0.03377, 0.25, 0.01, 0.3541, 0.03377, 0.4376, 0.1004, 0.484, 0.1966, 0.484, 0.3034, 0.4376, 0.3996, 0.1429, 0.5, 0.1429, 1.0, 0.07143, 1.0, 0.07143, 0.5, 0.07143, 0.5, 0.07143, 1.0, -1.341e-07, 1.0, -1.341e-07, 0.5, 0.75, 0.49, 0.8541, 0.4662, 0.9376, 0.3996, 0.984, 0.3034, 0.984, 0.1966, 0.9376, 0.1004, 0.8541, 0.03377, 0.75, 0.01, 0.6459, 0.03377, 0.5624, 0.1004, 0.516, 0.1966, 0.516, 0.3034, 0.5624, 0.3996, 0.6459, 0.4662])
_ca = me_cylinder_003.color_attributes.new('Col', 'BYTE_COLOR', 'POINT')
_ca.data.foreach_set('color', [0.5972, 0.5972, 0.5972, 1.0, 0.5906, 0.5906, 0.5906, 1.0, 0.402, 0.402, 0.402, 1.0, 0.3916, 0.3916, 0.3916, 1.0, 0.1845, 0.1845, 0.1845, 1.0, 0.2232, 0.2232, 0.2232, 1.0, 0.04971, 0.04971, 0.04971, 1.0, 0.0999, 0.0999, 0.0999, 1.0, 0.06663, 0.06663, 0.06663, 1.0, 0.1046, 0.1046, 0.1046, 1.0, 0.1946, 0.1946, 0.1946, 1.0, 0.1779, 0.1779, 0.1779, 1.0, 0.402, 0.402, 0.402, 1.0, 0.4072, 0.4072, 0.4072, 1.0, 0.5906, 0.5906, 0.5906, 1.0, 0.6038, 0.6038, 0.6038, 1.0, 0.7454, 0.7454, 0.7454, 1.0, 0.7529, 0.7529, 0.7529, 1.0, 0.8308, 0.8308, 0.8308, 1.0, 0.8469, 0.8469, 0.8469, 1.0, 0.855, 0.855, 0.855, 1.0, 0.8714, 0.8714, 0.8714, 1.0, 0.8632, 0.8632, 0.8632, 1.0, 0.8714, 0.8714, 0.8714, 1.0, 0.8388, 0.8388, 0.8388, 1.0, 0.8308, 0.8308, 0.8308, 1.0, 0.7454, 0.7454, 0.7454, 1.0, 0.7529, 0.7529, 0.7529, 1.0])
me_cylinder_003.materials.append(mat_mx_metal_dk)
me_cylinder_003.update()
me_cylinder_004 = bpy.data.meshes.new('Cylinder.004')
me_cylinder_004.from_pydata([(0.0, 0.1155, -0.02), (0.0, 0.1155, 0.02), (0.05011, 0.1041, -0.02), (0.05011, 0.1041, 0.02), (0.0903, 0.07201, -0.02), (0.0903, 0.07201, 0.02), (0.1126, 0.0257, -0.02), (0.1126, 0.0257, 0.02), (0.1126, -0.0257, -0.02), (0.1126, -0.0257, 0.02), (0.0903, -0.07201, -0.02), (0.0903, -0.07201, 0.02), (0.05011, -0.1041, -0.02), (0.05011, -0.1041, 0.02), (0.0, -0.1155, -0.02), (0.0, -0.1155, 0.02), (-0.05011, -0.1041, -0.02), (-0.05011, -0.1041, 0.02), (-0.0903, -0.07201, -0.02), (-0.0903, -0.07201, 0.02), (-0.1126, -0.0257, -0.02), (-0.1126, -0.0257, 0.02), (-0.1126, 0.0257, -0.02), (-0.1126, 0.0257, 0.02), (-0.0903, 0.07201, -0.02), (-0.0903, 0.07201, 0.02), (-0.05011, 0.1041, -0.02), (-0.05011, 0.1041, 0.02)], [], [(0, 1, 3, 2), (2, 3, 5, 4), (4, 5, 7, 6), (6, 7, 9, 8), (8, 9, 11, 10), (10, 11, 13, 12), (12, 13, 15, 14), (14, 15, 17, 16), (16, 17, 19, 18), (18, 19, 21, 20), (20, 21, 23, 22), (22, 23, 25, 24), (3, 1, 27, 25, 23, 21, 19, 17, 15, 13, 11, 9, 7, 5), (24, 25, 27, 26), (26, 27, 1, 0), (0, 2, 4, 6, 8, 10, 12, 14, 16, 18, 20, 22, 24, 26)])
_uv = me_cylinder_004.uv_layers.new(name='UVMap')
_uv.uv.foreach_set('vector', [1.0, 0.5, 1.0, 1.0, 0.9286, 1.0, 0.9286, 0.5, 0.9286, 0.5, 0.9286, 1.0, 0.8571, 1.0, 0.8571, 0.5, 0.8571, 0.5, 0.8571, 1.0, 0.7857, 1.0, 0.7857, 0.5, 0.7857, 0.5, 0.7857, 1.0, 0.7143, 1.0, 0.7143, 0.5, 0.7143, 0.5, 0.7143, 1.0, 0.6429, 1.0, 0.6429, 0.5, 0.6429, 0.5, 0.6429, 1.0, 0.5714, 1.0, 0.5714, 0.5, 0.5714, 0.5, 0.5714, 1.0, 0.5, 1.0, 0.5, 0.5, 0.5, 0.5, 0.5, 1.0, 0.4286, 1.0, 0.4286, 0.5, 0.4286, 0.5, 0.4286, 1.0, 0.3571, 1.0, 0.3571, 0.5, 0.3571, 0.5, 0.3571, 1.0, 0.2857, 1.0, 0.2857, 0.5, 0.2857, 0.5, 0.2857, 1.0, 0.2143, 1.0, 0.2143, 0.5, 0.2143, 0.5, 0.2143, 1.0, 0.1429, 1.0, 0.1429, 0.5, 0.3541, 0.4662, 0.25, 0.49, 0.1459, 0.4662, 0.06236, 0.3996, 0.01602, 0.3034, 0.01602, 0.1966, 0.06236, 0.1004, 0.1459, 0.03377, 0.25, 0.01, 0.3541, 0.03377, 0.4376, 0.1004, 0.484, 0.1966, 0.484, 0.3034, 0.4376, 0.3996, 0.1429, 0.5, 0.1429, 1.0, 0.07143, 1.0, 0.07143, 0.5, 0.07143, 0.5, 0.07143, 1.0, -1.341e-07, 1.0, -1.341e-07, 0.5, 0.75, 0.49, 0.8541, 0.4662, 0.9376, 0.3996, 0.984, 0.3034, 0.984, 0.1966, 0.9376, 0.1004, 0.8541, 0.03377, 0.75, 0.01, 0.6459, 0.03377, 0.5624, 0.1004, 0.516, 0.1966, 0.516, 0.3034, 0.5624, 0.3996, 0.6459, 0.4662])
_ca = me_cylinder_004.color_attributes.new('Col', 'BYTE_COLOR', 'POINT')
_ca.data.foreach_set('color', [0.6105, 0.6105, 0.6105, 1.0, 0.6724, 0.6724, 0.6724, 1.0, 0.4125, 0.4125, 0.4125, 1.0, 0.4851, 0.4851, 0.4851, 1.0, 0.0, 0.0, 0.0, 1.0, 0.0, 0.0, 0.0, 1.0, 0.0, 0.0, 0.0, 1.0, 0.0, 0.0, 0.0, 1.0, 0.0, 0.0, 0.0, 1.0, 0.0, 0.0, 0.0, 1.0, 0.0, 0.0, 0.0, 1.0, 0.0, 0.0, 0.0, 1.0, 0.4397, 0.4397, 0.4397, 1.0, 0.4735, 0.4735, 0.4735, 1.0, 0.624, 0.624, 0.624, 1.0, 0.6584, 0.6584, 0.6584, 1.0, 0.7529, 0.7529, 0.7529, 1.0, 0.7835, 0.7835, 0.7835, 1.0, 0.8308, 0.8308, 0.8308, 1.0, 0.8388, 0.8388, 0.8388, 1.0, 0.855, 0.855, 0.855, 1.0, 0.8714, 0.8714, 0.8714, 1.0, 0.8632, 0.8632, 0.8632, 1.0, 0.8714, 0.8714, 0.8714, 1.0, 0.8308, 0.8308, 0.8308, 1.0, 0.8469, 0.8469, 0.8469, 1.0, 0.7605, 0.7605, 0.7605, 1.0, 0.7758, 0.7758, 0.7758, 1.0])
me_cylinder_004.materials.append(mat_mx_metal_dk)
me_cylinder_004.update()
me_cylinder_005 = bpy.data.meshes.new('Cylinder.005')
me_cylinder_005.from_pydata([(0.0, 0.13, -0.02), (0.0, 0.13, 0.02), (0.0564, 0.1171, -0.02), (0.0564, 0.1171, 0.02), (0.1016, 0.08105, -0.02), (0.1016, 0.08105, 0.02), (0.1267, 0.02893, -0.02), (0.1267, 0.02893, 0.02), (0.1267, -0.02893, -0.02), (0.1267, -0.02893, 0.02), (0.1016, -0.08105, -0.02), (0.1016, -0.08105, 0.02), (0.0564, -0.1171, -0.02), (0.0564, -0.1171, 0.02), (0.0, -0.13, -0.02), (0.0, -0.13, 0.02), (-0.0564, -0.1171, -0.02), (-0.0564, -0.1171, 0.02), (-0.1016, -0.08105, -0.02), (-0.1016, -0.08105, 0.02), (-0.1267, -0.02893, -0.02), (-0.1267, -0.02893, 0.02), (-0.1267, 0.02893, -0.02), (-0.1267, 0.02893, 0.02), (-0.1016, 0.08105, -0.02), (-0.1016, 0.08105, 0.02), (-0.0564, 0.1171, -0.02), (-0.0564, 0.1171, 0.02)], [], [(0, 1, 3, 2), (2, 3, 5, 4), (4, 5, 7, 6), (6, 7, 9, 8), (8, 9, 11, 10), (10, 11, 13, 12), (12, 13, 15, 14), (14, 15, 17, 16), (16, 17, 19, 18), (18, 19, 21, 20), (20, 21, 23, 22), (22, 23, 25, 24), (3, 1, 27, 25, 23, 21, 19, 17, 15, 13, 11, 9, 7, 5), (24, 25, 27, 26), (26, 27, 1, 0), (0, 2, 4, 6, 8, 10, 12, 14, 16, 18, 20, 22, 24, 26)])
_uv = me_cylinder_005.uv_layers.new(name='UVMap')
_uv.uv.foreach_set('vector', [1.0, 0.5, 1.0, 1.0, 0.9286, 1.0, 0.9286, 0.5, 0.9286, 0.5, 0.9286, 1.0, 0.8571, 1.0, 0.8571, 0.5, 0.8571, 0.5, 0.8571, 1.0, 0.7857, 1.0, 0.7857, 0.5, 0.7857, 0.5, 0.7857, 1.0, 0.7143, 1.0, 0.7143, 0.5, 0.7143, 0.5, 0.7143, 1.0, 0.6429, 1.0, 0.6429, 0.5, 0.6429, 0.5, 0.6429, 1.0, 0.5714, 1.0, 0.5714, 0.5, 0.5714, 0.5, 0.5714, 1.0, 0.5, 1.0, 0.5, 0.5, 0.5, 0.5, 0.5, 1.0, 0.4286, 1.0, 0.4286, 0.5, 0.4286, 0.5, 0.4286, 1.0, 0.3571, 1.0, 0.3571, 0.5, 0.3571, 0.5, 0.3571, 1.0, 0.2857, 1.0, 0.2857, 0.5, 0.2857, 0.5, 0.2857, 1.0, 0.2143, 1.0, 0.2143, 0.5, 0.2143, 0.5, 0.2143, 1.0, 0.1429, 1.0, 0.1429, 0.5, 0.3541, 0.4662, 0.25, 0.49, 0.1459, 0.4662, 0.06236, 0.3996, 0.01602, 0.3034, 0.01602, 0.1966, 0.06236, 0.1004, 0.1459, 0.03377, 0.25, 0.01, 0.3541, 0.03377, 0.4376, 0.1004, 0.484, 0.1966, 0.484, 0.3034, 0.4376, 0.3996, 0.1429, 0.5, 0.1429, 1.0, 0.07143, 1.0, 0.07143, 0.5, 0.07143, 0.5, 0.07143, 1.0, -1.341e-07, 1.0, -1.341e-07, 0.5, 0.75, 0.49, 0.8541, 0.4662, 0.9376, 0.3996, 0.984, 0.3034, 0.984, 0.1966, 0.9376, 0.1004, 0.8541, 0.03377, 0.75, 0.01, 0.6459, 0.03377, 0.5624, 0.1004, 0.516, 0.1966, 0.516, 0.3034, 0.5624, 0.3996, 0.6459, 0.4662])
_ca = me_cylinder_005.color_attributes.new('Col', 'BYTE_COLOR', 'POINT')
_ca.data.foreach_set('color', [0.6939, 0.6939, 0.6939, 1.0, 0.8963, 0.8963, 0.8963, 1.0, 0.5841, 0.5841, 0.5841, 1.0, 0.8308, 0.8308, 0.8308, 1.0, 0.4564, 0.4564, 0.4564, 1.0, 0.7605, 0.7605, 0.7605, 1.0, 0.3564, 0.3564, 0.3564, 1.0, 0.6939, 0.6939, 0.6939, 1.0, 0.3372, 0.3372, 0.3372, 1.0, 0.7084, 0.7084, 0.7084, 1.0, 0.4452, 0.4452, 0.4452, 1.0, 0.7379, 0.7379, 0.7379, 1.0, 0.5776, 0.5776, 0.5776, 1.0, 0.8228, 0.8228, 0.8228, 1.0, 0.7011, 0.7011, 0.7011, 1.0, 0.9047, 0.9047, 0.9047, 1.0, 0.7913, 0.7913, 0.7913, 1.0, 0.9473, 0.9473, 0.9473, 1.0, 0.855, 0.855, 0.855, 1.0, 0.9911, 0.9911, 0.9911, 1.0, 0.8796, 0.8796, 0.8796, 1.0, 1.0, 1.0, 1.0, 1.0, 0.8796, 0.8796, 0.8796, 1.0, 1.0, 1.0, 1.0, 1.0, 0.855, 0.855, 0.855, 1.0, 1.0, 1.0, 1.0, 1.0, 0.807, 0.807, 0.807, 1.0, 0.9734, 0.9734, 0.9734, 1.0])
me_cylinder_005.materials.append(mat_mx_metal_mid)
me_cylinder_005.update()
me_cylinder_006 = bpy.data.meshes.new('Cylinder.006')
me_cylinder_006.from_pydata([(0.0, 0.055, -0.03), (0.0, 0.055, 0.03), (0.0275, 0.04763, -0.03), (0.0275, 0.04763, 0.03), (0.04763, 0.0275, -0.03), (0.04763, 0.0275, 0.03), (0.055, 0.0, -0.03), (0.055, 0.0, 0.03), (0.04763, -0.0275, -0.03), (0.04763, -0.0275, 0.03), (0.0275, -0.04763, -0.03), (0.0275, -0.04763, 0.03), (0.0, -0.055, -0.03), (0.0, -0.055, 0.03), (-0.0275, -0.04763, -0.03), (-0.0275, -0.04763, 0.03), (-0.04763, -0.0275, -0.03), (-0.04763, -0.0275, 0.03), (-0.055, 0.0, -0.03), (-0.055, 0.0, 0.03), (-0.04763, 0.0275, -0.03), (-0.04763, 0.0275, 0.03), (-0.0275, 0.04763, -0.03), (-0.0275, 0.04763, 0.03)], [], [(0, 1, 3, 2), (2, 3, 5, 4), (4, 5, 7, 6), (6, 7, 9, 8), (8, 9, 11, 10), (10, 11, 13, 12), (12, 13, 15, 14), (14, 15, 17, 16), (16, 17, 19, 18), (18, 19, 21, 20), (3, 1, 23, 21, 19, 17, 15, 13, 11, 9, 7, 5), (20, 21, 23, 22), (22, 23, 1, 0), (0, 2, 4, 6, 8, 10, 12, 14, 16, 18, 20, 22)])
_uv = me_cylinder_006.uv_layers.new(name='UVMap')
_uv.uv.foreach_set('vector', [1.0, 0.5, 1.0, 1.0, 0.9167, 1.0, 0.9167, 0.5, 0.9167, 0.5, 0.9167, 1.0, 0.8333, 1.0, 0.8333, 0.5, 0.8333, 0.5, 0.8333, 1.0, 0.75, 1.0, 0.75, 0.5, 0.75, 0.5, 0.75, 1.0, 0.6667, 1.0, 0.6667, 0.5, 0.6667, 0.5, 0.6667, 1.0, 0.5833, 1.0, 0.5833, 0.5, 0.5833, 0.5, 0.5833, 1.0, 0.5, 1.0, 0.5, 0.5, 0.5, 0.5, 0.5, 1.0, 0.4167, 1.0, 0.4167, 0.5, 0.4167, 0.5, 0.4167, 1.0, 0.3333, 1.0, 0.3333, 0.5, 0.3333, 0.5, 0.3333, 1.0, 0.25, 1.0, 0.25, 0.5, 0.25, 0.5, 0.25, 1.0, 0.1667, 1.0, 0.1667, 0.5, 0.37, 0.4578, 0.25, 0.49, 0.13, 0.4578, 0.04215, 0.37, 0.01, 0.25, 0.04215, 0.13, 0.13, 0.04215, 0.25, 0.01, 0.37, 0.04215, 0.4578, 0.13, 0.49, 0.25, 0.4578, 0.37, 0.1667, 0.5, 0.1667, 1.0, 0.08333, 1.0, 0.08333, 0.5, 0.08333, 0.5, 0.08333, 1.0, 7.451e-08, 1.0, 7.451e-08, 0.5, 0.75, 0.49, 0.87, 0.4578, 0.9578, 0.37, 0.99, 0.25, 0.9578, 0.13, 0.87, 0.04215, 0.75, 0.01, 0.63, 0.04215, 0.5422, 0.13, 0.51, 0.25, 0.5422, 0.37, 0.63, 0.4578])
_ca = me_cylinder_006.color_attributes.new('Col', 'BYTE_COLOR', 'POINT')
_ca.data.foreach_set('color', [0.0, 0.0, 0.0, 1.0, 0.7758, 0.7758, 0.7758, 1.0, 0.0, 0.0, 0.0, 1.0, 0.7529, 0.7529, 0.7529, 1.0, 0.0, 0.0, 0.0, 1.0, 0.7305, 0.7305, 0.7305, 1.0, 0.0, 0.0, 0.0, 1.0, 0.7157, 0.7157, 0.7157, 1.0, 0.0, 0.0, 0.0, 1.0, 0.7305, 0.7305, 0.7305, 1.0, 0.0, 0.0, 0.0, 1.0, 0.7529, 0.7529, 0.7529, 1.0, 0.0, 0.0, 0.0, 1.0, 0.7758, 0.7758, 0.7758, 1.0, 0.0, 0.0, 0.0, 1.0, 0.7758, 0.7758, 0.7758, 1.0, 0.0, 0.0, 0.0, 1.0, 0.7758, 0.7758, 0.7758, 1.0, 0.0, 0.0, 0.0, 1.0, 0.7913, 0.7913, 0.7913, 1.0, 0.0, 0.0, 0.0, 1.0, 0.7913, 0.7913, 0.7913, 1.0, 0.0, 0.0, 0.0, 1.0, 0.7913, 0.7913, 0.7913, 1.0])
me_cylinder_006.materials.append(mat_mx_metal_dk)
me_cylinder_006.update()
me_cylinder_007 = bpy.data.meshes.new('Cylinder.007')
me_cylinder_007.from_pydata([(0.0, 0.013, -0.0125), (0.0, 0.013, 0.0125), (0.01126, 0.0065, -0.0125), (0.01126, 0.0065, 0.0125), (0.01126, -0.0065, -0.0125), (0.01126, -0.0065, 0.0125), (0.0, -0.013, -0.0125), (0.0, -0.013, 0.0125), (-0.01126, -0.0065, -0.0125), (-0.01126, -0.0065, 0.0125), (-0.01126, 0.0065, -0.0125), (-0.01126, 0.0065, 0.0125)], [], [(0, 1, 3, 2), (2, 3, 5, 4), (4, 5, 7, 6), (6, 7, 9, 8), (3, 1, 11, 9, 7, 5), (8, 9, 11, 10), (10, 11, 1, 0), (0, 2, 4, 6, 8, 10)])
_uv = me_cylinder_007.uv_layers.new(name='UVMap')
_uv.uv.foreach_set('vector', [1.0, 0.5, 1.0, 1.0, 0.8333, 1.0, 0.8333, 0.5, 0.8333, 0.5, 0.8333, 1.0, 0.6667, 1.0, 0.6667, 0.5, 0.6667, 0.5, 0.6667, 1.0, 0.5, 1.0, 0.5, 0.5, 0.5, 0.5, 0.5, 1.0, 0.3333, 1.0, 0.3333, 0.5, 0.4578, 0.37, 0.25, 0.49, 0.04215, 0.37, 0.04215, 0.13, 0.25, 0.01, 0.4578, 0.13, 0.3333, 0.5, 0.3333, 1.0, 0.1667, 1.0, 0.1667, 0.5, 0.1667, 0.5, 0.1667, 1.0, -8.941e-08, 1.0, -8.941e-08, 0.5, 0.75, 0.49, 0.9578, 0.37, 0.9578, 0.13, 0.75, 0.01, 0.5422, 0.13, 0.5422, 0.37])
_ca = me_cylinder_007.color_attributes.new('Col', 'BYTE_COLOR', 'POINT')
_ca.data.foreach_set('color', [0.0, 0.0, 0.0, 1.0, 0.0, 0.0, 0.0, 1.0, 0.0, 0.0, 0.0, 1.0, 0.0, 0.0, 0.0, 1.0, 0.0, 0.0, 0.0, 1.0, 0.0, 0.0, 0.0, 1.0, 0.0, 0.0, 0.0, 1.0, 0.0, 0.0, 0.0, 1.0, 0.0, 0.0, 0.0, 1.0, 0.0, 0.0, 0.0, 1.0, 0.0, 0.0, 0.0, 1.0, 0.0, 0.0, 0.0, 1.0])
me_cylinder_007.materials.append(mat_mx_metal_dk)
me_cylinder_007.update()
me_cylinder_008 = bpy.data.meshes.new('Cylinder.008')
me_cylinder_008.from_pydata([(0.0, 0.013, -0.0125), (0.0, 0.013, 0.0125), (0.01126, 0.0065, -0.0125), (0.01126, 0.0065, 0.0125), (0.01126, -0.0065, -0.0125), (0.01126, -0.0065, 0.0125), (0.0, -0.013, -0.0125), (0.0, -0.013, 0.0125), (-0.01126, -0.0065, -0.0125), (-0.01126, -0.0065, 0.0125), (-0.01126, 0.0065, -0.0125), (-0.01126, 0.0065, 0.0125)], [], [(0, 1, 3, 2), (2, 3, 5, 4), (4, 5, 7, 6), (6, 7, 9, 8), (3, 1, 11, 9, 7, 5), (8, 9, 11, 10), (10, 11, 1, 0), (0, 2, 4, 6, 8, 10)])
_uv = me_cylinder_008.uv_layers.new(name='UVMap')
_uv.uv.foreach_set('vector', [1.0, 0.5, 1.0, 1.0, 0.8333, 1.0, 0.8333, 0.5, 0.8333, 0.5, 0.8333, 1.0, 0.6667, 1.0, 0.6667, 0.5, 0.6667, 0.5, 0.6667, 1.0, 0.5, 1.0, 0.5, 0.5, 0.5, 0.5, 0.5, 1.0, 0.3333, 1.0, 0.3333, 0.5, 0.4578, 0.37, 0.25, 0.49, 0.04215, 0.37, 0.04215, 0.13, 0.25, 0.01, 0.4578, 0.13, 0.3333, 0.5, 0.3333, 1.0, 0.1667, 1.0, 0.1667, 0.5, 0.1667, 0.5, 0.1667, 1.0, -8.941e-08, 1.0, -8.941e-08, 0.5, 0.75, 0.49, 0.9578, 0.37, 0.9578, 0.13, 0.75, 0.01, 0.5422, 0.13, 0.5422, 0.37])
_ca = me_cylinder_008.color_attributes.new('Col', 'BYTE_COLOR', 'POINT')
_ca.data.foreach_set('color', [0.0, 0.0, 0.0, 1.0, 0.0, 0.0, 0.0, 1.0, 0.0, 0.0, 0.0, 1.0, 0.0, 0.0, 0.0, 1.0, 0.0, 0.0, 0.0, 1.0, 0.0, 0.0, 0.0, 1.0, 0.0, 0.0, 0.0, 1.0, 0.0, 0.0, 0.0, 1.0, 0.0, 0.0, 0.0, 1.0, 0.0, 0.0, 0.0, 1.0, 0.0, 0.0, 0.0, 1.0, 0.0, 0.0, 0.0, 1.0])
me_cylinder_008.materials.append(mat_mx_metal_dk)
me_cylinder_008.update()
me_cylinder_009 = bpy.data.meshes.new('Cylinder.009')
me_cylinder_009.from_pydata([(0.0, 0.013, -0.0125), (0.0, 0.013, 0.0125), (0.01126, 0.0065, -0.0125), (0.01126, 0.0065, 0.0125), (0.01126, -0.0065, -0.0125), (0.01126, -0.0065, 0.0125), (0.0, -0.013, -0.0125), (0.0, -0.013, 0.0125), (-0.01126, -0.0065, -0.0125), (-0.01126, -0.0065, 0.0125), (-0.01126, 0.0065, -0.0125), (-0.01126, 0.0065, 0.0125)], [], [(0, 1, 3, 2), (2, 3, 5, 4), (4, 5, 7, 6), (6, 7, 9, 8), (3, 1, 11, 9, 7, 5), (8, 9, 11, 10), (10, 11, 1, 0), (0, 2, 4, 6, 8, 10)])
_uv = me_cylinder_009.uv_layers.new(name='UVMap')
_uv.uv.foreach_set('vector', [1.0, 0.5, 1.0, 1.0, 0.8333, 1.0, 0.8333, 0.5, 0.8333, 0.5, 0.8333, 1.0, 0.6667, 1.0, 0.6667, 0.5, 0.6667, 0.5, 0.6667, 1.0, 0.5, 1.0, 0.5, 0.5, 0.5, 0.5, 0.5, 1.0, 0.3333, 1.0, 0.3333, 0.5, 0.4578, 0.37, 0.25, 0.49, 0.04215, 0.37, 0.04215, 0.13, 0.25, 0.01, 0.4578, 0.13, 0.3333, 0.5, 0.3333, 1.0, 0.1667, 1.0, 0.1667, 0.5, 0.1667, 0.5, 0.1667, 1.0, -8.941e-08, 1.0, -8.941e-08, 0.5, 0.75, 0.49, 0.9578, 0.37, 0.9578, 0.13, 0.75, 0.01, 0.5422, 0.13, 0.5422, 0.37])
_ca = me_cylinder_009.color_attributes.new('Col', 'BYTE_COLOR', 'POINT')
_ca.data.foreach_set('color', [0.0, 0.0, 0.0, 1.0, 0.0, 0.0, 0.0, 1.0, 0.0, 0.0, 0.0, 1.0, 0.0, 0.0, 0.0, 1.0, 0.0, 0.0, 0.0, 1.0, 0.0, 0.0, 0.0, 1.0, 0.0, 0.0, 0.0, 1.0, 0.0, 0.0, 0.0, 1.0, 0.0, 0.0, 0.0, 1.0, 0.0, 0.0, 0.0, 1.0, 0.0, 0.0, 0.0, 1.0, 0.0, 0.0, 0.0, 1.0])
me_cylinder_009.materials.append(mat_mx_metal_dk)
me_cylinder_009.update()
me_cylinder_010 = bpy.data.meshes.new('Cylinder.010')
me_cylinder_010.from_pydata([(0.0, 0.013, -0.0125), (0.0, 0.013, 0.0125), (0.01126, 0.0065, -0.0125), (0.01126, 0.0065, 0.0125), (0.01126, -0.0065, -0.0125), (0.01126, -0.0065, 0.0125), (0.0, -0.013, -0.0125), (0.0, -0.013, 0.0125), (-0.01126, -0.0065, -0.0125), (-0.01126, -0.0065, 0.0125), (-0.01126, 0.0065, -0.0125), (-0.01126, 0.0065, 0.0125)], [], [(0, 1, 3, 2), (2, 3, 5, 4), (4, 5, 7, 6), (6, 7, 9, 8), (3, 1, 11, 9, 7, 5), (8, 9, 11, 10), (10, 11, 1, 0), (0, 2, 4, 6, 8, 10)])
_uv = me_cylinder_010.uv_layers.new(name='UVMap')
_uv.uv.foreach_set('vector', [1.0, 0.5, 1.0, 1.0, 0.8333, 1.0, 0.8333, 0.5, 0.8333, 0.5, 0.8333, 1.0, 0.6667, 1.0, 0.6667, 0.5, 0.6667, 0.5, 0.6667, 1.0, 0.5, 1.0, 0.5, 0.5, 0.5, 0.5, 0.5, 1.0, 0.3333, 1.0, 0.3333, 0.5, 0.4578, 0.37, 0.25, 0.49, 0.04215, 0.37, 0.04215, 0.13, 0.25, 0.01, 0.4578, 0.13, 0.3333, 0.5, 0.3333, 1.0, 0.1667, 1.0, 0.1667, 0.5, 0.1667, 0.5, 0.1667, 1.0, -8.941e-08, 1.0, -8.941e-08, 0.5, 0.75, 0.49, 0.9578, 0.37, 0.9578, 0.13, 0.75, 0.01, 0.5422, 0.13, 0.5422, 0.37])
_ca = me_cylinder_010.color_attributes.new('Col', 'BYTE_COLOR', 'POINT')
_ca.data.foreach_set('color', [0.0, 0.0, 0.0, 1.0, 0.0, 0.0, 0.0, 1.0, 0.0, 0.0, 0.0, 1.0, 0.0, 0.0, 0.0, 1.0, 0.0, 0.0, 0.0, 1.0, 0.0, 0.0, 0.0, 1.0, 0.0, 0.0, 0.0, 1.0, 0.0, 0.0, 0.0, 1.0, 0.0, 0.0, 0.0, 1.0, 0.0, 0.0, 0.0, 1.0, 0.0, 0.0, 0.0, 1.0, 0.0, 0.0, 0.0, 1.0])
me_cylinder_010.materials.append(mat_mx_metal_dk)
me_cylinder_010.update()
me_cylinder_011 = bpy.data.meshes.new('Cylinder.011')
me_cylinder_011.from_pydata([(0.0, 0.013, -0.0125), (0.0, 0.013, 0.0125), (0.01126, 0.0065, -0.0125), (0.01126, 0.0065, 0.0125), (0.01126, -0.0065, -0.0125), (0.01126, -0.0065, 0.0125), (0.0, -0.013, -0.0125), (0.0, -0.013, 0.0125), (-0.01126, -0.0065, -0.0125), (-0.01126, -0.0065, 0.0125), (-0.01126, 0.0065, -0.0125), (-0.01126, 0.0065, 0.0125)], [], [(0, 1, 3, 2), (2, 3, 5, 4), (4, 5, 7, 6), (6, 7, 9, 8), (3, 1, 11, 9, 7, 5), (8, 9, 11, 10), (10, 11, 1, 0), (0, 2, 4, 6, 8, 10)])
_uv = me_cylinder_011.uv_layers.new(name='UVMap')
_uv.uv.foreach_set('vector', [1.0, 0.5, 1.0, 1.0, 0.8333, 1.0, 0.8333, 0.5, 0.8333, 0.5, 0.8333, 1.0, 0.6667, 1.0, 0.6667, 0.5, 0.6667, 0.5, 0.6667, 1.0, 0.5, 1.0, 0.5, 0.5, 0.5, 0.5, 0.5, 1.0, 0.3333, 1.0, 0.3333, 0.5, 0.4578, 0.37, 0.25, 0.49, 0.04215, 0.37, 0.04215, 0.13, 0.25, 0.01, 0.4578, 0.13, 0.3333, 0.5, 0.3333, 1.0, 0.1667, 1.0, 0.1667, 0.5, 0.1667, 0.5, 0.1667, 1.0, -8.941e-08, 1.0, -8.941e-08, 0.5, 0.75, 0.49, 0.9578, 0.37, 0.9578, 0.13, 0.75, 0.01, 0.5422, 0.13, 0.5422, 0.37])
_ca = me_cylinder_011.color_attributes.new('Col', 'BYTE_COLOR', 'POINT')
_ca.data.foreach_set('color', [0.0, 0.0, 0.0, 1.0, 0.0, 0.0, 0.0, 1.0, 0.0, 0.0, 0.0, 1.0, 0.0, 0.0, 0.0, 1.0, 0.0, 0.0, 0.0, 1.0, 0.0, 0.0, 0.0, 1.0, 0.0, 0.0, 0.0, 1.0, 0.0, 0.0, 0.0, 1.0, 0.0, 0.0, 0.0, 1.0, 0.0, 0.0, 0.0, 1.0, 0.0, 0.0, 0.0, 1.0, 0.0, 0.0, 0.0, 1.0])
me_cylinder_011.materials.append(mat_mx_metal_dk)
me_cylinder_011.update()
me_cylinder_012 = bpy.data.meshes.new('Cylinder.012')
me_cylinder_012.from_pydata([(0.0, 0.013, -0.0125), (0.0, 0.013, 0.0125), (0.01126, 0.0065, -0.0125), (0.01126, 0.0065, 0.0125), (0.01126, -0.0065, -0.0125), (0.01126, -0.0065, 0.0125), (0.0, -0.013, -0.0125), (0.0, -0.013, 0.0125), (-0.01126, -0.0065, -0.0125), (-0.01126, -0.0065, 0.0125), (-0.01126, 0.0065, -0.0125), (-0.01126, 0.0065, 0.0125)], [], [(0, 1, 3, 2), (2, 3, 5, 4), (4, 5, 7, 6), (6, 7, 9, 8), (3, 1, 11, 9, 7, 5), (8, 9, 11, 10), (10, 11, 1, 0), (0, 2, 4, 6, 8, 10)])
_uv = me_cylinder_012.uv_layers.new(name='UVMap')
_uv.uv.foreach_set('vector', [1.0, 0.5, 1.0, 1.0, 0.8333, 1.0, 0.8333, 0.5, 0.8333, 0.5, 0.8333, 1.0, 0.6667, 1.0, 0.6667, 0.5, 0.6667, 0.5, 0.6667, 1.0, 0.5, 1.0, 0.5, 0.5, 0.5, 0.5, 0.5, 1.0, 0.3333, 1.0, 0.3333, 0.5, 0.4578, 0.37, 0.25, 0.49, 0.04215, 0.37, 0.04215, 0.13, 0.25, 0.01, 0.4578, 0.13, 0.3333, 0.5, 0.3333, 1.0, 0.1667, 1.0, 0.1667, 0.5, 0.1667, 0.5, 0.1667, 1.0, -8.941e-08, 1.0, -8.941e-08, 0.5, 0.75, 0.49, 0.9578, 0.37, 0.9578, 0.13, 0.75, 0.01, 0.5422, 0.13, 0.5422, 0.37])
_ca = me_cylinder_012.color_attributes.new('Col', 'BYTE_COLOR', 'POINT')
_ca.data.foreach_set('color', [0.0, 0.0, 0.0, 1.0, 0.0, 0.0, 0.0, 1.0, 0.0, 0.0, 0.0, 1.0, 0.0, 0.0, 0.0, 1.0, 0.0, 0.0, 0.0, 1.0, 0.0, 0.0, 0.0, 1.0, 0.0, 0.0, 0.0, 1.0, 0.0, 0.0, 0.0, 1.0, 0.0, 0.0, 0.0, 1.0, 0.0, 0.0, 0.0, 1.0, 0.0, 0.0, 0.0, 1.0, 0.0, 0.0, 0.0, 1.0])
me_cylinder_012.materials.append(mat_mx_metal_dk)
me_cylinder_012.update()
me_cylinder_013 = bpy.data.meshes.new('Cylinder.013')
me_cylinder_013.from_pydata([(0.0, 0.013, -0.0125), (0.0, 0.013, 0.0125), (0.01126, 0.0065, -0.0125), (0.01126, 0.0065, 0.0125), (0.01126, -0.0065, -0.0125), (0.01126, -0.0065, 0.0125), (0.0, -0.013, -0.0125), (0.0, -0.013, 0.0125), (-0.01126, -0.0065, -0.0125), (-0.01126, -0.0065, 0.0125), (-0.01126, 0.0065, -0.0125), (-0.01126, 0.0065, 0.0125)], [], [(0, 1, 3, 2), (2, 3, 5, 4), (4, 5, 7, 6), (6, 7, 9, 8), (3, 1, 11, 9, 7, 5), (8, 9, 11, 10), (10, 11, 1, 0), (0, 2, 4, 6, 8, 10)])
_uv = me_cylinder_013.uv_layers.new(name='UVMap')
_uv.uv.foreach_set('vector', [1.0, 0.5, 1.0, 1.0, 0.8333, 1.0, 0.8333, 0.5, 0.8333, 0.5, 0.8333, 1.0, 0.6667, 1.0, 0.6667, 0.5, 0.6667, 0.5, 0.6667, 1.0, 0.5, 1.0, 0.5, 0.5, 0.5, 0.5, 0.5, 1.0, 0.3333, 1.0, 0.3333, 0.5, 0.4578, 0.37, 0.25, 0.49, 0.04215, 0.37, 0.04215, 0.13, 0.25, 0.01, 0.4578, 0.13, 0.3333, 0.5, 0.3333, 1.0, 0.1667, 1.0, 0.1667, 0.5, 0.1667, 0.5, 0.1667, 1.0, -8.941e-08, 1.0, -8.941e-08, 0.5, 0.75, 0.49, 0.9578, 0.37, 0.9578, 0.13, 0.75, 0.01, 0.5422, 0.13, 0.5422, 0.37])
_ca = me_cylinder_013.color_attributes.new('Col', 'BYTE_COLOR', 'POINT')
_ca.data.foreach_set('color', [0.0, 0.0, 0.0, 1.0, 0.0, 0.0, 0.0, 1.0, 0.0, 0.0, 0.0, 1.0, 0.0, 0.0, 0.0, 1.0, 0.0, 0.0, 0.0, 1.0, 0.0, 0.0, 0.0, 1.0, 0.0, 0.0, 0.0, 1.0, 0.0, 0.0, 0.0, 1.0, 0.0, 0.0, 0.0, 1.0, 0.0, 0.0, 0.0, 1.0, 0.0, 0.0, 0.0, 1.0, 0.0, 0.0, 0.0, 1.0])
me_cylinder_013.materials.append(mat_mx_metal_dk)
me_cylinder_013.update()
me_cylinder_014 = bpy.data.meshes.new('Cylinder.014')
me_cylinder_014.from_pydata([(0.0, 0.013, -0.0125), (0.0, 0.013, 0.0125), (0.01126, 0.0065, -0.0125), (0.01126, 0.0065, 0.0125), (0.01126, -0.0065, -0.0125), (0.01126, -0.0065, 0.0125), (0.0, -0.013, -0.0125), (0.0, -0.013, 0.0125), (-0.01126, -0.0065, -0.0125), (-0.01126, -0.0065, 0.0125), (-0.01126, 0.0065, -0.0125), (-0.01126, 0.0065, 0.0125)], [], [(0, 1, 3, 2), (2, 3, 5, 4), (4, 5, 7, 6), (6, 7, 9, 8), (3, 1, 11, 9, 7, 5), (8, 9, 11, 10), (10, 11, 1, 0), (0, 2, 4, 6, 8, 10)])
_uv = me_cylinder_014.uv_layers.new(name='UVMap')
_uv.uv.foreach_set('vector', [1.0, 0.5, 1.0, 1.0, 0.8333, 1.0, 0.8333, 0.5, 0.8333, 0.5, 0.8333, 1.0, 0.6667, 1.0, 0.6667, 0.5, 0.6667, 0.5, 0.6667, 1.0, 0.5, 1.0, 0.5, 0.5, 0.5, 0.5, 0.5, 1.0, 0.3333, 1.0, 0.3333, 0.5, 0.4578, 0.37, 0.25, 0.49, 0.04215, 0.37, 0.04215, 0.13, 0.25, 0.01, 0.4578, 0.13, 0.3333, 0.5, 0.3333, 1.0, 0.1667, 1.0, 0.1667, 0.5, 0.1667, 0.5, 0.1667, 1.0, -8.941e-08, 1.0, -8.941e-08, 0.5, 0.75, 0.49, 0.9578, 0.37, 0.9578, 0.13, 0.75, 0.01, 0.5422, 0.13, 0.5422, 0.37])
_ca = me_cylinder_014.color_attributes.new('Col', 'BYTE_COLOR', 'POINT')
_ca.data.foreach_set('color', [0.0, 0.0, 0.0, 1.0, 0.0, 0.0, 0.0, 1.0, 0.0, 0.0, 0.0, 1.0, 0.0, 0.0, 0.0, 1.0, 0.0, 0.0, 0.0, 1.0, 0.0, 0.0, 0.0, 1.0, 0.0, 0.0, 0.0, 1.0, 0.0, 0.0, 0.0, 1.0, 0.0, 0.0, 0.0, 1.0, 0.0, 0.0, 0.0, 1.0, 0.0, 0.0, 0.0, 1.0, 0.0, 0.0, 0.0, 1.0])
me_cylinder_014.materials.append(mat_mx_metal_dk)
me_cylinder_014.update()
me_cylinder_015 = bpy.data.meshes.new('Cylinder.015')
me_cylinder_015.from_pydata([(0.0, 0.13, -0.02), (0.0, 0.13, 0.02), (0.0564, 0.1171, -0.02), (0.0564, 0.1171, 0.02), (0.1016, 0.08105, -0.02), (0.1016, 0.08105, 0.02), (0.1267, 0.02893, -0.02), (0.1267, 0.02893, 0.02), (0.1267, -0.02893, -0.02), (0.1267, -0.02893, 0.02), (0.1016, -0.08105, -0.02), (0.1016, -0.08105, 0.02), (0.0564, -0.1171, -0.02), (0.0564, -0.1171, 0.02), (0.0, -0.13, -0.02), (0.0, -0.13, 0.02), (-0.0564, -0.1171, -0.02), (-0.0564, -0.1171, 0.02), (-0.1016, -0.08105, -0.02), (-0.1016, -0.08105, 0.02), (-0.1267, -0.02893, -0.02), (-0.1267, -0.02893, 0.02), (-0.1267, 0.02893, -0.02), (-0.1267, 0.02893, 0.02), (-0.1016, 0.08105, -0.02), (-0.1016, 0.08105, 0.02), (-0.0564, 0.1171, -0.02), (-0.0564, 0.1171, 0.02)], [], [(0, 1, 3, 2), (2, 3, 5, 4), (4, 5, 7, 6), (6, 7, 9, 8), (8, 9, 11, 10), (10, 11, 13, 12), (12, 13, 15, 14), (14, 15, 17, 16), (16, 17, 19, 18), (18, 19, 21, 20), (20, 21, 23, 22), (22, 23, 25, 24), (3, 1, 27, 25, 23, 21, 19, 17, 15, 13, 11, 9, 7, 5), (24, 25, 27, 26), (26, 27, 1, 0), (0, 2, 4, 6, 8, 10, 12, 14, 16, 18, 20, 22, 24, 26)])
_uv = me_cylinder_015.uv_layers.new(name='UVMap')
_uv.uv.foreach_set('vector', [1.0, 0.5, 1.0, 1.0, 0.9286, 1.0, 0.9286, 0.5, 0.9286, 0.5, 0.9286, 1.0, 0.8571, 1.0, 0.8571, 0.5, 0.8571, 0.5, 0.8571, 1.0, 0.7857, 1.0, 0.7857, 0.5, 0.7857, 0.5, 0.7857, 1.0, 0.7143, 1.0, 0.7143, 0.5, 0.7143, 0.5, 0.7143, 1.0, 0.6429, 1.0, 0.6429, 0.5, 0.6429, 0.5, 0.6429, 1.0, 0.5714, 1.0, 0.5714, 0.5, 0.5714, 0.5, 0.5714, 1.0, 0.5, 1.0, 0.5, 0.5, 0.5, 0.5, 0.5, 1.0, 0.4286, 1.0, 0.4286, 0.5, 0.4286, 0.5, 0.4286, 1.0, 0.3571, 1.0, 0.3571, 0.5, 0.3571, 0.5, 0.3571, 1.0, 0.2857, 1.0, 0.2857, 0.5, 0.2857, 0.5, 0.2857, 1.0, 0.2143, 1.0, 0.2143, 0.5, 0.2143, 0.5, 0.2143, 1.0, 0.1429, 1.0, 0.1429, 0.5, 0.3541, 0.4662, 0.25, 0.49, 0.1459, 0.4662, 0.06236, 0.3996, 0.01602, 0.3034, 0.01602, 0.1966, 0.06236, 0.1004, 0.1459, 0.03377, 0.25, 0.01, 0.3541, 0.03377, 0.4376, 0.1004, 0.484, 0.1966, 0.484, 0.3034, 0.4376, 0.3996, 0.1429, 0.5, 0.1429, 1.0, 0.07143, 1.0, 0.07143, 0.5, 0.07143, 0.5, 0.07143, 1.0, -1.341e-07, 1.0, -1.341e-07, 0.5, 0.75, 0.49, 0.8541, 0.4662, 0.9376, 0.3996, 0.984, 0.3034, 0.984, 0.1966, 0.9376, 0.1004, 0.8541, 0.03377, 0.75, 0.01, 0.6459, 0.03377, 0.5624, 0.1004, 0.516, 0.1966, 0.516, 0.3034, 0.5624, 0.3996, 0.6459, 0.4662])
_ca = me_cylinder_015.color_attributes.new('Col', 'BYTE_COLOR', 'POINT')
_ca.data.foreach_set('color', [0.9131, 0.9131, 0.9131, 1.0, 0.7011, 0.7011, 0.7011, 1.0, 0.8228, 0.8228, 0.8228, 1.0, 0.5841, 0.5841, 0.5841, 1.0, 0.7529, 0.7529, 0.7529, 1.0, 0.4678, 0.4678, 0.4678, 1.0, 0.7231, 0.7231, 0.7231, 1.0, 0.3763, 0.3763, 0.3763, 1.0, 0.7011, 0.7011, 0.7011, 1.0, 0.3864, 0.3864, 0.3864, 1.0, 0.7529, 0.7529, 0.7529, 1.0, 0.4397, 0.4397, 0.4397, 1.0, 0.8148, 0.8148, 0.8148, 1.0, 0.5711, 0.5711, 0.5711, 1.0, 0.9047, 0.9047, 0.9047, 1.0, 0.7157, 0.7157, 0.7157, 1.0, 0.9647, 0.9647, 0.9647, 1.0, 0.807, 0.807, 0.807, 1.0, 0.9911, 0.9911, 0.9911, 1.0, 0.8632, 0.8632, 0.8632, 1.0, 1.0, 1.0, 1.0, 1.0, 0.8714, 0.8714, 0.8714, 1.0, 1.0, 1.0, 1.0, 1.0, 0.8796, 0.8796, 0.8796, 1.0, 0.9911, 0.9911, 0.9911, 1.0, 0.855, 0.855, 0.855, 1.0, 0.9734, 0.9734, 0.9734, 1.0, 0.7913, 0.7913, 0.7913, 1.0])
me_cylinder_015.materials.append(mat_mx_metal_mid)
me_cylinder_015.update()
me_cylinder_016 = bpy.data.meshes.new('Cylinder.016')
me_cylinder_016.from_pydata([(0.0, 0.055, -0.03), (0.0, 0.055, 0.03), (0.0275, 0.04763, -0.03), (0.0275, 0.04763, 0.03), (0.04763, 0.0275, -0.03), (0.04763, 0.0275, 0.03), (0.055, 0.0, -0.03), (0.055, 0.0, 0.03), (0.04763, -0.0275, -0.03), (0.04763, -0.0275, 0.03), (0.0275, -0.04763, -0.03), (0.0275, -0.04763, 0.03), (0.0, -0.055, -0.03), (0.0, -0.055, 0.03), (-0.0275, -0.04763, -0.03), (-0.0275, -0.04763, 0.03), (-0.04763, -0.0275, -0.03), (-0.04763, -0.0275, 0.03), (-0.055, 0.0, -0.03), (-0.055, 0.0, 0.03), (-0.04763, 0.0275, -0.03), (-0.04763, 0.0275, 0.03), (-0.0275, 0.04763, -0.03), (-0.0275, 0.04763, 0.03)], [], [(0, 1, 3, 2), (2, 3, 5, 4), (4, 5, 7, 6), (6, 7, 9, 8), (8, 9, 11, 10), (10, 11, 13, 12), (12, 13, 15, 14), (14, 15, 17, 16), (16, 17, 19, 18), (18, 19, 21, 20), (3, 1, 23, 21, 19, 17, 15, 13, 11, 9, 7, 5), (20, 21, 23, 22), (22, 23, 1, 0), (0, 2, 4, 6, 8, 10, 12, 14, 16, 18, 20, 22)])
_uv = me_cylinder_016.uv_layers.new(name='UVMap')
_uv.uv.foreach_set('vector', [1.0, 0.5, 1.0, 1.0, 0.9167, 1.0, 0.9167, 0.5, 0.9167, 0.5, 0.9167, 1.0, 0.8333, 1.0, 0.8333, 0.5, 0.8333, 0.5, 0.8333, 1.0, 0.75, 1.0, 0.75, 0.5, 0.75, 0.5, 0.75, 1.0, 0.6667, 1.0, 0.6667, 0.5, 0.6667, 0.5, 0.6667, 1.0, 0.5833, 1.0, 0.5833, 0.5, 0.5833, 0.5, 0.5833, 1.0, 0.5, 1.0, 0.5, 0.5, 0.5, 0.5, 0.5, 1.0, 0.4167, 1.0, 0.4167, 0.5, 0.4167, 0.5, 0.4167, 1.0, 0.3333, 1.0, 0.3333, 0.5, 0.3333, 0.5, 0.3333, 1.0, 0.25, 1.0, 0.25, 0.5, 0.25, 0.5, 0.25, 1.0, 0.1667, 1.0, 0.1667, 0.5, 0.37, 0.4578, 0.25, 0.49, 0.13, 0.4578, 0.04215, 0.37, 0.01, 0.25, 0.04215, 0.13, 0.13, 0.04215, 0.25, 0.01, 0.37, 0.04215, 0.4578, 0.13, 0.49, 0.25, 0.4578, 0.37, 0.1667, 0.5, 0.1667, 1.0, 0.08333, 1.0, 0.08333, 0.5, 0.08333, 0.5, 0.08333, 1.0, 7.451e-08, 1.0, 7.451e-08, 0.5, 0.75, 0.49, 0.87, 0.4578, 0.9578, 0.37, 0.99, 0.25, 0.9578, 0.13, 0.87, 0.04215, 0.75, 0.01, 0.63, 0.04215, 0.5422, 0.13, 0.51, 0.25, 0.5422, 0.37, 0.63, 0.4578])
_ca = me_cylinder_016.color_attributes.new('Col', 'BYTE_COLOR', 'POINT')
_ca.data.foreach_set('color', [0.7758, 0.7758, 0.7758, 1.0, 0.0, 0.0, 0.0, 1.0, 0.7529, 0.7529, 0.7529, 1.0, 0.0, 0.0, 0.0, 1.0, 0.7305, 0.7305, 0.7305, 1.0, 0.0, 0.0, 0.0, 1.0, 0.7231, 0.7231, 0.7231, 1.0, 0.0, 0.0, 0.0, 1.0, 0.7305, 0.7305, 0.7305, 1.0, 0.0, 0.0, 0.0, 1.0, 0.7605, 0.7605, 0.7605, 1.0, 0.0, 0.0, 0.0, 1.0, 0.7605, 0.7605, 0.7605, 1.0, 0.0, 0.0, 0.0, 1.0, 0.7913, 0.7913, 0.7913, 1.0, 0.0, 0.0, 0.0, 1.0, 0.7835, 0.7835, 0.7835, 1.0, 0.0, 0.0, 0.0, 1.0, 0.7913, 0.7913, 0.7913, 1.0, 0.0, 0.0, 0.0, 1.0, 0.7913, 0.7913, 0.7913, 1.0, 0.0, 0.0, 0.0, 1.0, 0.7913, 0.7913, 0.7913, 1.0, 0.0, 0.0, 0.0, 1.0])
me_cylinder_016.materials.append(mat_mx_metal_dk)
me_cylinder_016.update()
me_cylinder_017 = bpy.data.meshes.new('Cylinder.017')
me_cylinder_017.from_pydata([(0.0, 0.013, -0.0125), (0.0, 0.013, 0.0125), (0.01126, 0.0065, -0.0125), (0.01126, 0.0065, 0.0125), (0.01126, -0.0065, -0.0125), (0.01126, -0.0065, 0.0125), (0.0, -0.013, -0.0125), (0.0, -0.013, 0.0125), (-0.01126, -0.0065, -0.0125), (-0.01126, -0.0065, 0.0125), (-0.01126, 0.0065, -0.0125), (-0.01126, 0.0065, 0.0125)], [], [(0, 1, 3, 2), (2, 3, 5, 4), (4, 5, 7, 6), (6, 7, 9, 8), (3, 1, 11, 9, 7, 5), (8, 9, 11, 10), (10, 11, 1, 0), (0, 2, 4, 6, 8, 10)])
_uv = me_cylinder_017.uv_layers.new(name='UVMap')
_uv.uv.foreach_set('vector', [1.0, 0.5, 1.0, 1.0, 0.8333, 1.0, 0.8333, 0.5, 0.8333, 0.5, 0.8333, 1.0, 0.6667, 1.0, 0.6667, 0.5, 0.6667, 0.5, 0.6667, 1.0, 0.5, 1.0, 0.5, 0.5, 0.5, 0.5, 0.5, 1.0, 0.3333, 1.0, 0.3333, 0.5, 0.4578, 0.37, 0.25, 0.49, 0.04215, 0.37, 0.04215, 0.13, 0.25, 0.01, 0.4578, 0.13, 0.3333, 0.5, 0.3333, 1.0, 0.1667, 1.0, 0.1667, 0.5, 0.1667, 0.5, 0.1667, 1.0, -8.941e-08, 1.0, -8.941e-08, 0.5, 0.75, 0.49, 0.9578, 0.37, 0.9578, 0.13, 0.75, 0.01, 0.5422, 0.13, 0.5422, 0.37])
_ca = me_cylinder_017.color_attributes.new('Col', 'BYTE_COLOR', 'POINT')
_ca.data.foreach_set('color', [0.0, 0.0, 0.0, 1.0, 0.0, 0.0, 0.0, 1.0, 0.0, 0.0, 0.0, 1.0, 0.0, 0.0, 0.0, 1.0, 0.0, 0.0, 0.0, 1.0, 0.0, 0.0, 0.0, 1.0, 0.0, 0.0, 0.0, 1.0, 0.0, 0.0, 0.0, 1.0, 0.0, 0.0, 0.0, 1.0, 0.0, 0.0, 0.0, 1.0, 0.0, 0.0, 0.0, 1.0, 0.0, 0.0, 0.0, 1.0])
me_cylinder_017.materials.append(mat_mx_metal_dk)
me_cylinder_017.update()
me_cylinder_018 = bpy.data.meshes.new('Cylinder.018')
me_cylinder_018.from_pydata([(0.0, 0.013, -0.0125), (0.0, 0.013, 0.0125), (0.01126, 0.0065, -0.0125), (0.01126, 0.0065, 0.0125), (0.01126, -0.0065, -0.0125), (0.01126, -0.0065, 0.0125), (0.0, -0.013, -0.0125), (0.0, -0.013, 0.0125), (-0.01126, -0.0065, -0.0125), (-0.01126, -0.0065, 0.0125), (-0.01126, 0.0065, -0.0125), (-0.01126, 0.0065, 0.0125)], [], [(0, 1, 3, 2), (2, 3, 5, 4), (4, 5, 7, 6), (6, 7, 9, 8), (3, 1, 11, 9, 7, 5), (8, 9, 11, 10), (10, 11, 1, 0), (0, 2, 4, 6, 8, 10)])
_uv = me_cylinder_018.uv_layers.new(name='UVMap')
_uv.uv.foreach_set('vector', [1.0, 0.5, 1.0, 1.0, 0.8333, 1.0, 0.8333, 0.5, 0.8333, 0.5, 0.8333, 1.0, 0.6667, 1.0, 0.6667, 0.5, 0.6667, 0.5, 0.6667, 1.0, 0.5, 1.0, 0.5, 0.5, 0.5, 0.5, 0.5, 1.0, 0.3333, 1.0, 0.3333, 0.5, 0.4578, 0.37, 0.25, 0.49, 0.04215, 0.37, 0.04215, 0.13, 0.25, 0.01, 0.4578, 0.13, 0.3333, 0.5, 0.3333, 1.0, 0.1667, 1.0, 0.1667, 0.5, 0.1667, 0.5, 0.1667, 1.0, -8.941e-08, 1.0, -8.941e-08, 0.5, 0.75, 0.49, 0.9578, 0.37, 0.9578, 0.13, 0.75, 0.01, 0.5422, 0.13, 0.5422, 0.37])
_ca = me_cylinder_018.color_attributes.new('Col', 'BYTE_COLOR', 'POINT')
_ca.data.foreach_set('color', [0.0, 0.0, 0.0, 1.0, 0.0, 0.0, 0.0, 1.0, 0.0, 0.0, 0.0, 1.0, 0.0, 0.0, 0.0, 1.0, 0.0, 0.0, 0.0, 1.0, 0.0, 0.0, 0.0, 1.0, 0.0, 0.0, 0.0, 1.0, 0.0, 0.0, 0.0, 1.0, 0.0, 0.0, 0.0, 1.0, 0.0, 0.0, 0.0, 1.0, 0.0, 0.0, 0.0, 1.0, 0.0, 0.0, 0.0, 1.0])
me_cylinder_018.materials.append(mat_mx_metal_dk)
me_cylinder_018.update()
me_cylinder_019 = bpy.data.meshes.new('Cylinder.019')
me_cylinder_019.from_pydata([(0.0, 0.013, -0.0125), (0.0, 0.013, 0.0125), (0.01126, 0.0065, -0.0125), (0.01126, 0.0065, 0.0125), (0.01126, -0.0065, -0.0125), (0.01126, -0.0065, 0.0125), (0.0, -0.013, -0.0125), (0.0, -0.013, 0.0125), (-0.01126, -0.0065, -0.0125), (-0.01126, -0.0065, 0.0125), (-0.01126, 0.0065, -0.0125), (-0.01126, 0.0065, 0.0125)], [], [(0, 1, 3, 2), (2, 3, 5, 4), (4, 5, 7, 6), (6, 7, 9, 8), (3, 1, 11, 9, 7, 5), (8, 9, 11, 10), (10, 11, 1, 0), (0, 2, 4, 6, 8, 10)])
_uv = me_cylinder_019.uv_layers.new(name='UVMap')
_uv.uv.foreach_set('vector', [1.0, 0.5, 1.0, 1.0, 0.8333, 1.0, 0.8333, 0.5, 0.8333, 0.5, 0.8333, 1.0, 0.6667, 1.0, 0.6667, 0.5, 0.6667, 0.5, 0.6667, 1.0, 0.5, 1.0, 0.5, 0.5, 0.5, 0.5, 0.5, 1.0, 0.3333, 1.0, 0.3333, 0.5, 0.4578, 0.37, 0.25, 0.49, 0.04215, 0.37, 0.04215, 0.13, 0.25, 0.01, 0.4578, 0.13, 0.3333, 0.5, 0.3333, 1.0, 0.1667, 1.0, 0.1667, 0.5, 0.1667, 0.5, 0.1667, 1.0, -8.941e-08, 1.0, -8.941e-08, 0.5, 0.75, 0.49, 0.9578, 0.37, 0.9578, 0.13, 0.75, 0.01, 0.5422, 0.13, 0.5422, 0.37])
_ca = me_cylinder_019.color_attributes.new('Col', 'BYTE_COLOR', 'POINT')
_ca.data.foreach_set('color', [0.0, 0.0, 0.0, 1.0, 0.0, 0.0, 0.0, 1.0, 0.0, 0.0, 0.0, 1.0, 0.0, 0.0, 0.0, 1.0, 0.0, 0.0, 0.0, 1.0, 0.0, 0.0, 0.0, 1.0, 0.0, 0.0, 0.0, 1.0, 0.0, 0.0, 0.0, 1.0, 0.0, 0.0, 0.0, 1.0, 0.0, 0.0, 0.0, 1.0, 0.0, 0.0, 0.0, 1.0, 0.0, 0.0, 0.0, 1.0])
me_cylinder_019.materials.append(mat_mx_metal_dk)
me_cylinder_019.update()
me_cylinder_020 = bpy.data.meshes.new('Cylinder.020')
me_cylinder_020.from_pydata([(0.0, 0.013, -0.0125), (0.0, 0.013, 0.0125), (0.01126, 0.0065, -0.0125), (0.01126, 0.0065, 0.0125), (0.01126, -0.0065, -0.0125), (0.01126, -0.0065, 0.0125), (0.0, -0.013, -0.0125), (0.0, -0.013, 0.0125), (-0.01126, -0.0065, -0.0125), (-0.01126, -0.0065, 0.0125), (-0.01126, 0.0065, -0.0125), (-0.01126, 0.0065, 0.0125)], [], [(0, 1, 3, 2), (2, 3, 5, 4), (4, 5, 7, 6), (6, 7, 9, 8), (3, 1, 11, 9, 7, 5), (8, 9, 11, 10), (10, 11, 1, 0), (0, 2, 4, 6, 8, 10)])
_uv = me_cylinder_020.uv_layers.new(name='UVMap')
_uv.uv.foreach_set('vector', [1.0, 0.5, 1.0, 1.0, 0.8333, 1.0, 0.8333, 0.5, 0.8333, 0.5, 0.8333, 1.0, 0.6667, 1.0, 0.6667, 0.5, 0.6667, 0.5, 0.6667, 1.0, 0.5, 1.0, 0.5, 0.5, 0.5, 0.5, 0.5, 1.0, 0.3333, 1.0, 0.3333, 0.5, 0.4578, 0.37, 0.25, 0.49, 0.04215, 0.37, 0.04215, 0.13, 0.25, 0.01, 0.4578, 0.13, 0.3333, 0.5, 0.3333, 1.0, 0.1667, 1.0, 0.1667, 0.5, 0.1667, 0.5, 0.1667, 1.0, -8.941e-08, 1.0, -8.941e-08, 0.5, 0.75, 0.49, 0.9578, 0.37, 0.9578, 0.13, 0.75, 0.01, 0.5422, 0.13, 0.5422, 0.37])
_ca = me_cylinder_020.color_attributes.new('Col', 'BYTE_COLOR', 'POINT')
_ca.data.foreach_set('color', [0.0, 0.0, 0.0, 1.0, 0.0, 0.0, 0.0, 1.0, 0.0, 0.0, 0.0, 1.0, 0.0, 0.0, 0.0, 1.0, 0.0, 0.0, 0.0, 1.0, 0.0, 0.0, 0.0, 1.0, 0.0, 0.0, 0.0, 1.0, 0.0, 0.0, 0.0, 1.0, 0.0, 0.0, 0.0, 1.0, 0.0, 0.0, 0.0, 1.0, 0.0, 0.0, 0.0, 1.0, 0.0, 0.0, 0.0, 1.0])
me_cylinder_020.materials.append(mat_mx_metal_dk)
me_cylinder_020.update()
me_cylinder_021 = bpy.data.meshes.new('Cylinder.021')
me_cylinder_021.from_pydata([(0.0, 0.013, -0.0125), (0.0, 0.013, 0.0125), (0.01126, 0.0065, -0.0125), (0.01126, 0.0065, 0.0125), (0.01126, -0.0065, -0.0125), (0.01126, -0.0065, 0.0125), (0.0, -0.013, -0.0125), (0.0, -0.013, 0.0125), (-0.01126, -0.0065, -0.0125), (-0.01126, -0.0065, 0.0125), (-0.01126, 0.0065, -0.0125), (-0.01126, 0.0065, 0.0125)], [], [(0, 1, 3, 2), (2, 3, 5, 4), (4, 5, 7, 6), (6, 7, 9, 8), (3, 1, 11, 9, 7, 5), (8, 9, 11, 10), (10, 11, 1, 0), (0, 2, 4, 6, 8, 10)])
_uv = me_cylinder_021.uv_layers.new(name='UVMap')
_uv.uv.foreach_set('vector', [1.0, 0.5, 1.0, 1.0, 0.8333, 1.0, 0.8333, 0.5, 0.8333, 0.5, 0.8333, 1.0, 0.6667, 1.0, 0.6667, 0.5, 0.6667, 0.5, 0.6667, 1.0, 0.5, 1.0, 0.5, 0.5, 0.5, 0.5, 0.5, 1.0, 0.3333, 1.0, 0.3333, 0.5, 0.4578, 0.37, 0.25, 0.49, 0.04215, 0.37, 0.04215, 0.13, 0.25, 0.01, 0.4578, 0.13, 0.3333, 0.5, 0.3333, 1.0, 0.1667, 1.0, 0.1667, 0.5, 0.1667, 0.5, 0.1667, 1.0, -8.941e-08, 1.0, -8.941e-08, 0.5, 0.75, 0.49, 0.9578, 0.37, 0.9578, 0.13, 0.75, 0.01, 0.5422, 0.13, 0.5422, 0.37])
_ca = me_cylinder_021.color_attributes.new('Col', 'BYTE_COLOR', 'POINT')
_ca.data.foreach_set('color', [0.0, 0.0, 0.0, 1.0, 0.0, 0.0, 0.0, 1.0, 0.0, 0.0, 0.0, 1.0, 0.0, 0.0, 0.0, 1.0, 0.0, 0.0, 0.0, 1.0, 0.0, 0.0, 0.0, 1.0, 0.0, 0.0, 0.0, 1.0, 0.0, 0.0, 0.0, 1.0, 0.0, 0.0, 0.0, 1.0, 0.0, 0.0, 0.0, 1.0, 0.0, 0.0, 0.0, 1.0, 0.0, 0.0, 0.0, 1.0])
me_cylinder_021.materials.append(mat_mx_metal_dk)
me_cylinder_021.update()
me_cylinder_022 = bpy.data.meshes.new('Cylinder.022')
me_cylinder_022.from_pydata([(0.0, 0.013, -0.0125), (0.0, 0.013, 0.0125), (0.01126, 0.0065, -0.0125), (0.01126, 0.0065, 0.0125), (0.01126, -0.0065, -0.0125), (0.01126, -0.0065, 0.0125), (0.0, -0.013, -0.0125), (0.0, -0.013, 0.0125), (-0.01126, -0.0065, -0.0125), (-0.01126, -0.0065, 0.0125), (-0.01126, 0.0065, -0.0125), (-0.01126, 0.0065, 0.0125)], [], [(0, 1, 3, 2), (2, 3, 5, 4), (4, 5, 7, 6), (6, 7, 9, 8), (3, 1, 11, 9, 7, 5), (8, 9, 11, 10), (10, 11, 1, 0), (0, 2, 4, 6, 8, 10)])
_uv = me_cylinder_022.uv_layers.new(name='UVMap')
_uv.uv.foreach_set('vector', [1.0, 0.5, 1.0, 1.0, 0.8333, 1.0, 0.8333, 0.5, 0.8333, 0.5, 0.8333, 1.0, 0.6667, 1.0, 0.6667, 0.5, 0.6667, 0.5, 0.6667, 1.0, 0.5, 1.0, 0.5, 0.5, 0.5, 0.5, 0.5, 1.0, 0.3333, 1.0, 0.3333, 0.5, 0.4578, 0.37, 0.25, 0.49, 0.04215, 0.37, 0.04215, 0.13, 0.25, 0.01, 0.4578, 0.13, 0.3333, 0.5, 0.3333, 1.0, 0.1667, 1.0, 0.1667, 0.5, 0.1667, 0.5, 0.1667, 1.0, -8.941e-08, 1.0, -8.941e-08, 0.5, 0.75, 0.49, 0.9578, 0.37, 0.9578, 0.13, 0.75, 0.01, 0.5422, 0.13, 0.5422, 0.37])
_ca = me_cylinder_022.color_attributes.new('Col', 'BYTE_COLOR', 'POINT')
_ca.data.foreach_set('color', [0.0, 0.0, 0.0, 1.0, 0.0, 0.0, 0.0, 1.0, 0.0, 0.0, 0.0, 1.0, 0.0, 0.0, 0.0, 1.0, 0.0, 0.0, 0.0, 1.0, 0.0, 0.0, 0.0, 1.0, 0.0, 0.0, 0.0, 1.0, 0.0, 0.0, 0.0, 1.0, 0.0, 0.0, 0.0, 1.0, 0.0, 0.0, 0.0, 1.0, 0.0, 0.0, 0.0, 1.0, 0.0, 0.0, 0.0, 1.0])
me_cylinder_022.materials.append(mat_mx_metal_dk)
me_cylinder_022.update()
me_cylinder_023 = bpy.data.meshes.new('Cylinder.023')
me_cylinder_023.from_pydata([(0.0, 0.013, -0.0125), (0.0, 0.013, 0.0125), (0.01126, 0.0065, -0.0125), (0.01126, 0.0065, 0.0125), (0.01126, -0.0065, -0.0125), (0.01126, -0.0065, 0.0125), (0.0, -0.013, -0.0125), (0.0, -0.013, 0.0125), (-0.01126, -0.0065, -0.0125), (-0.01126, -0.0065, 0.0125), (-0.01126, 0.0065, -0.0125), (-0.01126, 0.0065, 0.0125)], [], [(0, 1, 3, 2), (2, 3, 5, 4), (4, 5, 7, 6), (6, 7, 9, 8), (3, 1, 11, 9, 7, 5), (8, 9, 11, 10), (10, 11, 1, 0), (0, 2, 4, 6, 8, 10)])
_uv = me_cylinder_023.uv_layers.new(name='UVMap')
_uv.uv.foreach_set('vector', [1.0, 0.5, 1.0, 1.0, 0.8333, 1.0, 0.8333, 0.5, 0.8333, 0.5, 0.8333, 1.0, 0.6667, 1.0, 0.6667, 0.5, 0.6667, 0.5, 0.6667, 1.0, 0.5, 1.0, 0.5, 0.5, 0.5, 0.5, 0.5, 1.0, 0.3333, 1.0, 0.3333, 0.5, 0.4578, 0.37, 0.25, 0.49, 0.04215, 0.37, 0.04215, 0.13, 0.25, 0.01, 0.4578, 0.13, 0.3333, 0.5, 0.3333, 1.0, 0.1667, 1.0, 0.1667, 0.5, 0.1667, 0.5, 0.1667, 1.0, -8.941e-08, 1.0, -8.941e-08, 0.5, 0.75, 0.49, 0.9578, 0.37, 0.9578, 0.13, 0.75, 0.01, 0.5422, 0.13, 0.5422, 0.37])
_ca = me_cylinder_023.color_attributes.new('Col', 'BYTE_COLOR', 'POINT')
_ca.data.foreach_set('color', [0.0, 0.0, 0.0, 1.0, 0.0, 0.0, 0.0, 1.0, 0.0, 0.0, 0.0, 1.0, 0.0, 0.0, 0.0, 1.0, 0.0, 0.0, 0.0, 1.0, 0.0, 0.0, 0.0, 1.0, 0.0, 0.0, 0.0, 1.0, 0.0, 0.0, 0.0, 1.0, 0.0, 0.0, 0.0, 1.0, 0.0, 0.0, 0.0, 1.0, 0.0, 0.0, 0.0, 1.0, 0.0, 0.0, 0.0, 1.0])
me_cylinder_023.materials.append(mat_mx_metal_dk)
me_cylinder_023.update()
me_cylinder_024 = bpy.data.meshes.new('Cylinder.024')
me_cylinder_024.from_pydata([(0.0, 0.013, -0.0125), (0.0, 0.013, 0.0125), (0.01126, 0.0065, -0.0125), (0.01126, 0.0065, 0.0125), (0.01126, -0.0065, -0.0125), (0.01126, -0.0065, 0.0125), (0.0, -0.013, -0.0125), (0.0, -0.013, 0.0125), (-0.01126, -0.0065, -0.0125), (-0.01126, -0.0065, 0.0125), (-0.01126, 0.0065, -0.0125), (-0.01126, 0.0065, 0.0125)], [], [(0, 1, 3, 2), (2, 3, 5, 4), (4, 5, 7, 6), (6, 7, 9, 8), (3, 1, 11, 9, 7, 5), (8, 9, 11, 10), (10, 11, 1, 0), (0, 2, 4, 6, 8, 10)])
_uv = me_cylinder_024.uv_layers.new(name='UVMap')
_uv.uv.foreach_set('vector', [1.0, 0.5, 1.0, 1.0, 0.8333, 1.0, 0.8333, 0.5, 0.8333, 0.5, 0.8333, 1.0, 0.6667, 1.0, 0.6667, 0.5, 0.6667, 0.5, 0.6667, 1.0, 0.5, 1.0, 0.5, 0.5, 0.5, 0.5, 0.5, 1.0, 0.3333, 1.0, 0.3333, 0.5, 0.4578, 0.37, 0.25, 0.49, 0.04215, 0.37, 0.04215, 0.13, 0.25, 0.01, 0.4578, 0.13, 0.3333, 0.5, 0.3333, 1.0, 0.1667, 1.0, 0.1667, 0.5, 0.1667, 0.5, 0.1667, 1.0, -8.941e-08, 1.0, -8.941e-08, 0.5, 0.75, 0.49, 0.9578, 0.37, 0.9578, 0.13, 0.75, 0.01, 0.5422, 0.13, 0.5422, 0.37])
_ca = me_cylinder_024.color_attributes.new('Col', 'BYTE_COLOR', 'POINT')
_ca.data.foreach_set('color', [0.0, 0.0, 0.0, 1.0, 0.0, 0.0, 0.0, 1.0, 0.0, 0.0, 0.0, 1.0, 0.0, 0.0, 0.0, 1.0, 0.0, 0.0, 0.0, 1.0, 0.0, 0.0, 0.0, 1.0, 0.0, 0.0, 0.0, 1.0, 0.0, 0.0, 0.0, 1.0, 0.0, 0.0, 0.0, 1.0, 0.0, 0.0, 0.0, 1.0, 0.0, 0.0, 0.0, 1.0, 0.0, 0.0, 0.0, 1.0])
me_cylinder_024.materials.append(mat_mx_metal_dk)
me_cylinder_024.update()

# ---- objects
ob_sun = bpy.data.objects.new('Sun', light_sun)
ob_sun_001 = bpy.data.objects.new('Sun.001', light_sun_001)
ob_p_foundation = bpy.data.objects.new('P_Foundation', me_p_foundation)
ob_p_foundrim = bpy.data.objects.new('P_FoundRim', me_p_foundrim)
ob_p_pier_0 = bpy.data.objects.new('P_Pier_0', me_cube)
ob_p_piercap_0 = bpy.data.objects.new('P_PierCap_0', me_cube_001)
ob_p_pier_1 = bpy.data.objects.new('P_Pier_1', me_cube_003)
ob_p_piercap_1 = bpy.data.objects.new('P_PierCap_1', me_cube_004)
ob_p_pier_2 = bpy.data.objects.new('P_Pier_2', me_cube_006)
ob_p_piercap_2 = bpy.data.objects.new('P_PierCap_2', me_cube_007)
ob_p_pipe = bpy.data.objects.new('P_Pipe', me_cylinder)
ob_p_band_0 = bpy.data.objects.new('P_Band_0', me_cylinder_001)
ob_p_band_1 = bpy.data.objects.new('P_Band_1', me_cylinder_002)
ob_p_band_2 = bpy.data.objects.new('P_Band_2', me_cylinder_003)
ob_p_band_3 = bpy.data.objects.new('P_Band_3', me_cylinder_004)
ob_p_endflange_e = bpy.data.objects.new('P_EndFlange_E', me_cylinder_005)
ob_p_endbore_e = bpy.data.objects.new('P_EndBore_E', me_cylinder_006)
ob_p_endbolt_e_0 = bpy.data.objects.new('P_EndBolt_E_0', me_cylinder_007)
ob_p_endbolt_e_1 = bpy.data.objects.new('P_EndBolt_E_1', me_cylinder_008)
ob_p_endbolt_e_2 = bpy.data.objects.new('P_EndBolt_E_2', me_cylinder_009)
ob_p_endbolt_e_3 = bpy.data.objects.new('P_EndBolt_E_3', me_cylinder_010)
ob_p_endbolt_e_4 = bpy.data.objects.new('P_EndBolt_E_4', me_cylinder_011)
ob_p_endbolt_e_5 = bpy.data.objects.new('P_EndBolt_E_5', me_cylinder_012)
ob_p_endbolt_e_6 = bpy.data.objects.new('P_EndBolt_E_6', me_cylinder_013)
ob_p_endbolt_e_7 = bpy.data.objects.new('P_EndBolt_E_7', me_cylinder_014)
ob_p_endflange_w = bpy.data.objects.new('P_EndFlange_W', me_cylinder_015)
ob_p_endbore_w = bpy.data.objects.new('P_EndBore_W', me_cylinder_016)
ob_p_endbolt_w_0 = bpy.data.objects.new('P_EndBolt_W_0', me_cylinder_017)
ob_p_endbolt_w_1 = bpy.data.objects.new('P_EndBolt_W_1', me_cylinder_018)
ob_p_endbolt_w_2 = bpy.data.objects.new('P_EndBolt_W_2', me_cylinder_019)
ob_p_endbolt_w_3 = bpy.data.objects.new('P_EndBolt_W_3', me_cylinder_020)
ob_p_endbolt_w_4 = bpy.data.objects.new('P_EndBolt_W_4', me_cylinder_021)
ob_p_endbolt_w_5 = bpy.data.objects.new('P_EndBolt_W_5', me_cylinder_022)
ob_p_endbolt_w_6 = bpy.data.objects.new('P_EndBolt_W_6', me_cylinder_023)
ob_p_endbolt_w_7 = bpy.data.objects.new('P_EndBolt_W_7', me_cylinder_024)
ob_herocam = bpy.data.objects.new('HeroCam', cam_camera)

# ---- transforms, parenting, visibility, modifiers, constraints
ob_sun.location = (3.0, -3.0, 6.0)
ob_sun_001.location = (-4.0, 2.0, 3.0)
ob_p_foundation.location = (0.0, 0.0, 0.0)
ob_p_foundrim.location = (0.0, 0.0, 0.0)
ob_p_pier_0.location = (-0.55, 0.0, 0.1125)
ob_p_pier_0.scale = (0.12, 0.22, 0.115)
ob_p_piercap_0.location = (-0.55, 0.0, 0.19)
ob_p_piercap_0.scale = (0.16, 0.26, 0.04)
ob_p_pier_1.location = (0.0, 0.0, 0.1125)
ob_p_pier_1.scale = (0.12, 0.22, 0.115)
ob_p_piercap_1.location = (0.0, 0.0, 0.19)
ob_p_piercap_1.scale = (0.16, 0.26, 0.04)
ob_p_pier_2.location = (0.55, 0.0, 0.1125)
ob_p_pier_2.scale = (0.12, 0.22, 0.115)
ob_p_piercap_2.location = (0.55, 0.0, 0.19)
ob_p_piercap_2.scale = (0.16, 0.26, 0.04)
ob_p_pipe.location = (0.0, 0.0, 0.3)
ob_p_pipe.rotation_euler = (0.0, 1.571, 0.0)
ob_p_band_0.location = (-0.55, 0.0, 0.3)
ob_p_band_0.rotation_euler = (0.0, 1.571, 0.0)
ob_p_band_1.location = (-0.18, 0.0, 0.3)
ob_p_band_1.rotation_euler = (0.0, 1.571, 0.0)
ob_p_band_2.location = (0.18, 0.0, 0.3)
ob_p_band_2.rotation_euler = (0.0, 1.571, 0.0)
ob_p_band_3.location = (0.55, 0.0, 0.3)
ob_p_band_3.rotation_euler = (0.0, 1.571, 0.0)
ob_p_endflange_e.location = (0.846, 0.0, 0.3)
ob_p_endflange_e.rotation_euler = (0.0, 1.571, 0.0)
ob_p_endbore_e.location = (0.861, 0.0, 0.3)
ob_p_endbore_e.rotation_euler = (0.0, 1.571, 0.0)
ob_p_endbolt_e_0.location = (0.851, 0.095, 0.3)
ob_p_endbolt_e_0.rotation_euler = (0.0, 1.571, 0.0)
ob_p_endbolt_e_1.location = (0.851, 0.06718, 0.3672)
ob_p_endbolt_e_1.rotation_euler = (0.0, 1.571, 0.0)
ob_p_endbolt_e_2.location = (0.851, 5.817e-18, 0.395)
ob_p_endbolt_e_2.rotation_euler = (0.0, 1.571, 0.0)
ob_p_endbolt_e_3.location = (0.851, -0.06718, 0.3672)
ob_p_endbolt_e_3.rotation_euler = (0.0, 1.571, 0.0)
ob_p_endbolt_e_4.location = (0.851, -0.095, 0.3)
ob_p_endbolt_e_4.rotation_euler = (0.0, 1.571, 0.0)
ob_p_endbolt_e_5.location = (0.851, -0.06718, 0.2328)
ob_p_endbolt_e_5.rotation_euler = (0.0, 1.571, 0.0)
ob_p_endbolt_e_6.location = (0.851, -1.745e-17, 0.205)
ob_p_endbolt_e_6.rotation_euler = (0.0, 1.571, 0.0)
ob_p_endbolt_e_7.location = (0.851, 0.06718, 0.2328)
ob_p_endbolt_e_7.rotation_euler = (0.0, 1.571, 0.0)
ob_p_endflange_w.location = (-0.846, 0.0, 0.3)
ob_p_endflange_w.rotation_euler = (0.0, 1.571, 0.0)
ob_p_endbore_w.location = (-0.861, 0.0, 0.3)
ob_p_endbore_w.rotation_euler = (0.0, 1.571, 0.0)
ob_p_endbolt_w_0.location = (-0.851, 0.095, 0.3)
ob_p_endbolt_w_0.rotation_euler = (0.0, 1.571, 0.0)
ob_p_endbolt_w_1.location = (-0.851, 0.06718, 0.3672)
ob_p_endbolt_w_1.rotation_euler = (0.0, 1.571, 0.0)
ob_p_endbolt_w_2.location = (-0.851, 5.817e-18, 0.395)
ob_p_endbolt_w_2.rotation_euler = (0.0, 1.571, 0.0)
ob_p_endbolt_w_3.location = (-0.851, -0.06718, 0.3672)
ob_p_endbolt_w_3.rotation_euler = (0.0, 1.571, 0.0)
ob_p_endbolt_w_4.location = (-0.851, -0.095, 0.3)
ob_p_endbolt_w_4.rotation_euler = (0.0, 1.571, 0.0)
ob_p_endbolt_w_5.location = (-0.851, -0.06718, 0.2328)
ob_p_endbolt_w_5.rotation_euler = (0.0, 1.571, 0.0)
ob_p_endbolt_w_6.location = (-0.851, -1.745e-17, 0.205)
ob_p_endbolt_w_6.rotation_euler = (0.0, 1.571, 0.0)
ob_p_endbolt_w_7.location = (-0.851, 0.06718, 0.2328)
ob_p_endbolt_w_7.rotation_euler = (0.0, 1.571, 0.0)
ob_herocam.location = (3.2, -3.2, 2.0)
ob_herocam.rotation_euler = (1.211, -6.048e-08, 0.7854)

# ---- collection membership
col_collection.objects.link(ob_sun)
col_collection.objects.link(ob_sun_001)
col_collection.objects.link(ob_p_foundation)
col_collection.objects.link(ob_p_foundrim)
col_collection.objects.link(ob_p_pier_0)
col_collection.objects.link(ob_p_piercap_0)
col_collection.objects.link(ob_p_pier_1)
col_collection.objects.link(ob_p_piercap_1)
col_collection.objects.link(ob_p_pier_2)
col_collection.objects.link(ob_p_piercap_2)
col_collection.objects.link(ob_p_pipe)
col_collection.objects.link(ob_p_band_0)
col_collection.objects.link(ob_p_band_1)
col_collection.objects.link(ob_p_band_2)
col_collection.objects.link(ob_p_band_3)
col_collection.objects.link(ob_p_endflange_e)
col_collection.objects.link(ob_p_endbore_e)
col_collection.objects.link(ob_p_endbolt_e_0)
col_collection.objects.link(ob_p_endbolt_e_1)
col_collection.objects.link(ob_p_endbolt_e_2)
col_collection.objects.link(ob_p_endbolt_e_3)
col_collection.objects.link(ob_p_endbolt_e_4)
col_collection.objects.link(ob_p_endbolt_e_5)
col_collection.objects.link(ob_p_endbolt_e_6)
col_collection.objects.link(ob_p_endbolt_e_7)
col_collection.objects.link(ob_p_endflange_w)
col_collection.objects.link(ob_p_endbore_w)
col_collection.objects.link(ob_p_endbolt_w_0)
col_collection.objects.link(ob_p_endbolt_w_1)
col_collection.objects.link(ob_p_endbolt_w_2)
col_collection.objects.link(ob_p_endbolt_w_3)
col_collection.objects.link(ob_p_endbolt_w_4)
col_collection.objects.link(ob_p_endbolt_w_5)
col_collection.objects.link(ob_p_endbolt_w_6)
col_collection.objects.link(ob_p_endbolt_w_7)
col_collection.objects.link(ob_herocam)

# ---- scene / render settings (as saved in the file)
scene.camera = ob_herocam
scene.frame_start = 1; scene.frame_end = 250; scene.frame_set(1)
scene.render.engine = 'CYCLES'
scene.render.resolution_x = 1200
scene.render.resolution_y = 900
scene.cycles.use_denoising = False
scene.cycles.samples = 128
scene.cycles.sampling_pattern = 'TABULATED_SOBOL'
scene.cycles.bake_type = 'AO'
bpy.context.view_layer.update()
